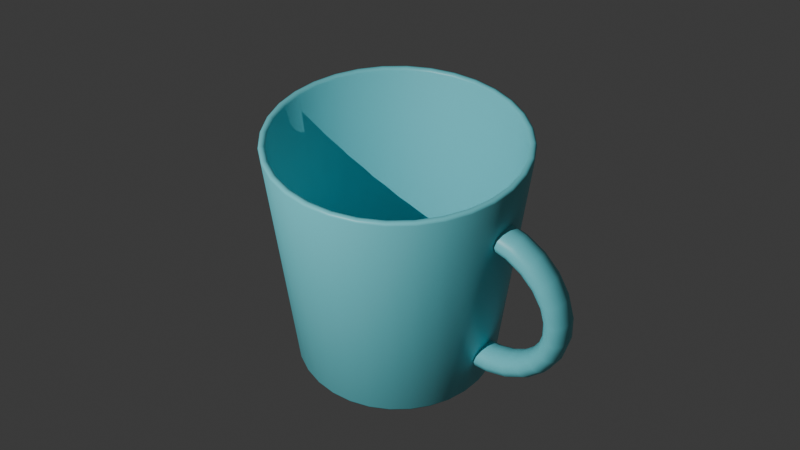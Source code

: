 # Source: Mugcup.blend  (saved by Blender 4.5.88; exported with 4.5.12 LTS)
import bpy
from mathutils import Matrix  # noqa: F401  (used for matrix-valued properties, if any)

bpy.ops.wm.read_factory_settings(use_empty=True)
scene = bpy.context.scene
scene.name = 'Scene'

# ---- collections
col_collection = bpy.data.collections.new('Collection'); scene.collection.children.link(col_collection)

# ---- materials (node trees are filled in below, after node groups)
mat_mugcup = bpy.data.materials.new('Mugcup')
mat_mugcup.alpha_threshold = 0.0
mat_mugcup.roughness = 0.5
mat_mugcup.line_color = (0.0, 0.0, 0.0, 1.0)

# ---- material node trees
mat_mugcup.use_nodes = True; mat_mugcup.node_tree.nodes.clear()
_N = mat_mugcup.node_tree.nodes; _L = mat_mugcup.node_tree.links
n0 = _N.new('ShaderNodeOutputMaterial'); n0.name = 'Material Output'; n0.location = (200, 100)
n1 = _N.new('ShaderNodeBsdfPrincipled'); n1.name = 'Principled BSDF'; n1.location = (-200, 100)
n1.inputs[0].default_value = (0.1746, 0.7231, 0.7991, 1.0)
n1.inputs[2].default_value = 0.4
n1.inputs[3].default_value = 1.45
_L.new(n1.outputs[0], n0.inputs[0])
n0.is_active_output = True

# ---- world
world_world = bpy.data.worlds.new('World'); scene.world = world_world
world_world.use_nodes = True; world_world.node_tree.nodes.clear()
_N = world_world.node_tree.nodes; _L = world_world.node_tree.links
n0 = _N.new('ShaderNodeOutputWorld'); n0.name = 'World Output'; n0.location = (200, 100)
n1 = _N.new('ShaderNodeBackground'); n1.name = 'Background'; n1.location = (-200, 100)
n1.inputs[0].default_value = (0.05088, 0.05088, 0.05088, 1.0)
_L.new(n1.outputs[0], n0.inputs[0])
n0.is_active_output = True
world_world.color = (0.05088, 0.05088, 0.05088)
world_world.sun_shadow_jitter_overblur = 0.0

# ---- cameras
cam_x = bpy.data.cameras.new('カメラ')

# ---- lights
light_x = bpy.data.lights.new('スポット', 'SPOT')

# ---- meshes
me_x = bpy.data.meshes.new('円柱')
me_x.from_pydata([(0.07766, -7.103e-10, 0.04444), (0.07699, -0.003243, 0.0445), (0.07516, -0.005594, 0.04467), (0.07269, -0.006421, 0.0449), (0.07025, -0.005527, 0.04513), (0.06848, -0.003176, 0.0453), (0.06783, -8.189e-10, 0.04536), (0.06848, 0.003176, 0.0453), (0.07025, 0.005527, 0.04513), (0.07269, 0.006421, 0.0449), (0.07516, 0.005594, 0.04467), (0.07699, 0.003243, 0.0445), (0.07732, -1.302e-09, 0.05373), (0.07665, -0.003243, 0.05361), (0.07484, -0.005594, 0.05331), (0.07239, -0.006421, 0.05289), (0.06997, -0.005527, 0.05248), (0.06822, -0.003176, 0.05219), (0.06759, -1.408e-09, 0.05208), (0.06822, 0.003176, 0.05219), (0.06997, 0.005527, 0.05248), (0.07239, 0.006421, 0.05289), (0.07484, 0.005594, 0.05331), (0.07665, 0.003243, 0.05361), (0.07458, -2.49e-09, 0.06261), (0.07397, -0.003243, 0.06233), (0.0723, -0.005594, 0.06157), (0.07004, -0.006421, 0.06053), (0.06781, -0.005527, 0.05951), (0.0662, -0.003176, 0.05877), (0.06561, -1.514e-09, 0.0585), (0.0662, 0.003176, 0.05877), (0.06781, 0.005527, 0.05951), (0.07004, 0.006421, 0.06053), (0.0723, 0.005594, 0.06157), (0.07397, 0.003243, 0.06233), (0.06964, -2.505e-09, 0.07049), (0.06912, -0.003243, 0.07006), (0.0677, -0.005594, 0.06889), (0.06579, -0.006421, 0.0673), (0.0639, -0.005527, 0.06574), (0.06253, -0.003176, 0.06461), (0.06203, -2.681e-09, 0.0642), (0.06253, 0.003176, 0.06461), (0.0639, 0.005527, 0.06574), (0.06579, 0.006421, 0.0673), (0.0677, 0.005594, 0.06889), (0.06912, 0.003243, 0.07006), (0.06282, -4.749e-09, 0.07682), (0.06243, -0.003243, 0.07627), (0.06137, -0.005594, 0.07477), (0.05993, -0.006421, 0.07274), (0.05851, -0.005527, 0.07074), (0.05748, -0.003176, 0.0693), (0.05711, -2.8e-09, 0.06877), (0.05748, 0.003176, 0.0693), (0.05851, 0.005527, 0.07074), (0.05993, 0.006421, 0.07274), (0.06137, 0.005594, 0.07477), (0.06243, 0.003243, 0.07627), (0.0546, -5.067e-09, 0.08116), (0.05437, -0.003243, 0.08053), (0.05373, -0.005594, 0.07881), (0.05286, -0.006421, 0.07648), (0.05201, -0.005527, 0.07418), (0.05139, -0.003176, 0.07252), (0.05117, -2.917e-09, 0.07191), (0.05139, 0.003176, 0.07252), (0.05201, 0.005527, 0.07418), (0.05286, 0.006421, 0.07648), (0.05373, 0.005594, 0.07881), (0.05437, 0.003243, 0.08053), (0.04519, -5.403e-09, 0.08329), (0.04517, -0.003254, 0.08261), (0.04512, -0.005601, 0.08076), (0.04506, -0.006421, 0.07827), (0.04501, -0.005533, 0.0758), (0.04498, -0.003188, 0.07401), (0.04497, -3.019e-09, 0.07335), (0.04498, 0.003188, 0.07401), (0.04501, 0.005533, 0.0758), (0.04506, 0.006421, 0.07827), (0.04512, 0.005601, 0.08076), (0.04517, 0.003254, 0.08261), (0.0385, -6.988e-10, 0.01232), (0.03861, -0.003254, 0.013), (0.03891, -0.005601, 0.01483), (0.03932, -0.006421, 0.01729), (0.03973, -0.005533, 0.01972), (0.04003, -0.003188, 0.02148), (0.04014, -6.794e-10, 0.02213), (0.04003, 0.003188, 0.02148), (0.03973, 0.005533, 0.01972), (0.03932, 0.006421, 0.01729), (0.03891, 0.005601, 0.01483), (0.03861, 0.003254, 0.013), (0.04815, -5.408e-10, 0.01266), (0.04804, -0.003243, 0.01332), (0.04773, -0.005594, 0.01513), (0.04732, -0.006421, 0.01758), (0.04691, -0.005527, 0.02), (0.04661, -0.003176, 0.02175), (0.0465, -5.753e-10, 0.02239), (0.04661, 0.003176, 0.02175), (0.04691, 0.005527, 0.02), (0.04732, 0.006421, 0.01758), (0.04773, 0.005594, 0.01513), (0.04804, 0.003243, 0.01332), (0.05704, -3.972e-10, 0.01539), (0.05676, -0.003243, 0.01601), (0.05599, -0.005594, 0.01768), (0.05496, -0.006421, 0.01993), (0.05393, -0.005527, 0.02217), (0.05319, -0.003176, 0.02378), (0.05293, -4.888e-10, 0.02437), (0.05319, 0.003176, 0.02378), (0.05393, 0.005527, 0.02217), (0.05496, 0.006421, 0.01993), (0.05599, 0.005594, 0.01768), (0.05676, 0.003243, 0.01601), (0.06491, -2.719e-10, 0.02034), (0.06448, -0.003243, 0.02086), (0.06331, -0.005594, 0.02227), (0.06173, -0.006421, 0.02419), (0.06016, -0.005527, 0.02608), (0.05903, -0.003176, 0.02744), (0.05862, -4.155e-10, 0.02794), (0.05903, 0.003176, 0.02744), (0.06016, 0.005527, 0.02608), (0.06173, 0.006421, 0.02419), (0.06331, 0.005594, 0.02227), (0.06448, 0.003243, 0.02086), (0.07124, -1.734e-10, 0.02715), (0.07069, -0.003243, 0.02754), (0.06919, -0.005594, 0.02861), (0.06717, -0.006421, 0.03004), (0.06517, -0.005527, 0.03146), (0.06372, -0.003176, 0.03249), (0.06319, -3.788e-10, 0.03287), (0.06372, 0.003176, 0.03249), (0.06517, 0.005527, 0.03146), (0.06717, 0.006421, 0.03004), (0.06919, 0.005594, 0.02861), (0.07069, 0.003243, 0.02754), (0.07559, -1.265e-10, 0.03537), (0.07495, -0.003243, 0.03561), (0.07323, -0.005594, 0.03625), (0.07091, -0.006421, 0.03711), (0.06861, -0.005527, 0.03796), (0.06694, -0.003176, 0.03858), (0.06634, -2.8e-10, 0.03881), (0.06694, 0.003176, 0.03858), (0.06861, 0.005527, 0.03796), (0.07091, 0.006421, 0.03711), (0.07323, 0.005594, 0.03625), (0.07495, 0.003243, 0.03561), (-3.725e-10, 0.03989, 0.0006174), (-3.886e-10, 0.04099, 0.001613), (-3.856e-10, 0.04063, 0.0009091), (5.179e-10, 0.04834, 0.1005), (7.758e-10, 0.04724, 0.09948), (7.232e-10, 0.0476, 0.1002), (0.007783, 0.03913, 0.0006174), (0.007997, 0.0402, 0.001613), (0.007927, 0.03985, 0.0009091), (0.009216, 0.04633, 0.09948), (0.00943, 0.04741, 0.1005), (0.009286, 0.04668, 0.1002), (0.01527, 0.03686, 0.0006174), (0.01569, 0.03787, 0.001613), (0.01555, 0.03754, 0.0009091), (0.01808, 0.04365, 0.09948), (0.0185, 0.04466, 0.1005), (0.01822, 0.04398, 0.1002), (0.02216, 0.03317, 0.0006174), (0.02277, 0.03408, 0.001613), (0.02257, 0.03378, 0.0009091), (0.02625, 0.03928, 0.09948), (0.02685, 0.04019, 0.1005), (0.02644, 0.03958, 0.1002), (0.02821, 0.02821, 0.0006174), (0.02898, 0.02898, 0.001613), (0.02873, 0.02873, 0.0009091), (0.03341, 0.03341, 0.09948), (0.03418, 0.03418, 0.1005), (0.03366, 0.03366, 0.1002), (0.03317, 0.02216, 0.0006174), (0.03408, 0.02277, 0.001613), (0.03378, 0.02257, 0.0009091), (0.03928, 0.02625, 0.09948), (0.04019, 0.02685, 0.1005), (0.03958, 0.02644, 0.1002), (0.03686, 0.01527, 0.0006174), (0.03787, 0.01569, 0.001613), (0.03754, 0.01555, 0.0009091), (0.04365, 0.01808, 0.09948), (0.04466, 0.0185, 0.1005), (0.04398, 0.01822, 0.1002), (0.03913, 0.007783, 0.0006174), (0.0402, 0.007997, 0.001613), (0.03985, 0.007927, 0.0009091), (0.04633, 0.009216, 0.09948), (0.04741, 0.00943, 0.1005), (0.04668, 0.009286, 0.1002), (0.03989, 4.657e-11, 0.0006174), (0.04099, 4.996e-11, 0.001613), (0.04063, 4.875e-11, 0.0009091), (0.04724, -2.235e-10, 0.09948), (0.04834, -1.4e-10, 0.1005), (0.0476, -1.986e-10, 0.1002), (0.03913, -0.007783, 0.0006174), (0.0402, -0.007997, 0.001613), (0.03985, -0.007927, 0.0009091), (0.04633, -0.009216, 0.09948), (0.04741, -0.00943, 0.1005), (0.04668, -0.009286, 0.1002), (0.03686, -0.01527, 0.0006174), (0.03787, -0.01569, 0.001613), (0.03754, -0.01555, 0.0009091), (0.04365, -0.01808, 0.09948), (0.04466, -0.0185, 0.1005), (0.04398, -0.01822, 0.1002), (0.03317, -0.02216, 0.0006174), (0.03408, -0.02277, 0.001613), (0.03378, -0.02257, 0.0009091), (0.03928, -0.02625, 0.09948), (0.04019, -0.02685, 0.1005), (0.03958, -0.02644, 0.1002), (0.02821, -0.02821, 0.0006174), (0.02898, -0.02898, 0.001613), (0.02873, -0.02873, 0.0009091), (0.03341, -0.03341, 0.09948), (0.03418, -0.03418, 0.1005), (0.03366, -0.03366, 0.1002), (0.02216, -0.03317, 0.0006174), (0.02277, -0.03408, 0.001613), (0.02257, -0.03378, 0.0009091), (0.02625, -0.03928, 0.09948), (0.02685, -0.04019, 0.1005), (0.02644, -0.03958, 0.1002), (0.01527, -0.03686, 0.0006174), (0.01569, -0.03787, 0.001613), (0.01555, -0.03754, 0.0009091), (0.01808, -0.04365, 0.09948), (0.0185, -0.04466, 0.1005), (0.01822, -0.04398, 0.1002), (0.007783, -0.03913, 0.0006174), (0.007997, -0.0402, 0.001613), (0.007927, -0.03985, 0.0009091), (0.009216, -0.04633, 0.09948), (0.00943, -0.04741, 0.1005), (0.009286, -0.04668, 0.1002), (-3.725e-10, -0.03989, 0.0006174), (-3.886e-10, -0.04099, 0.001613), (-3.856e-10, -0.04063, 0.0009091), (7.758e-10, -0.04724, 0.09948), (5.179e-10, -0.04834, 0.1005), (7.225e-10, -0.0476, 0.1002), (-0.007783, -0.03913, 0.0006174), (-0.007997, -0.0402, 0.001613), (-0.007927, -0.03985, 0.0009091), (-0.009216, -0.04633, 0.09948), (-0.00943, -0.04741, 0.1005), (-0.009286, -0.04668, 0.1002), (-0.01527, -0.03686, 0.0006174), (-0.01569, -0.03787, 0.001613), (-0.01555, -0.03754, 0.0009091), (-0.01808, -0.04365, 0.09948), (-0.0185, -0.04466, 0.1005), (-0.01822, -0.04398, 0.1002), (-0.02216, -0.03317, 0.0006174), (-0.02277, -0.03408, 0.001613), (-0.02257, -0.03378, 0.0009091), (-0.02625, -0.03928, 0.09948), (-0.02685, -0.04019, 0.1005), (-0.02644, -0.03958, 0.1002), (-0.02821, -0.02821, 0.0006174), (-0.02898, -0.02898, 0.001613), (-0.02873, -0.02873, 0.0009091), (-0.03341, -0.03341, 0.09948), (-0.03418, -0.03418, 0.1005), (-0.03366, -0.03366, 0.1002), (-0.03317, -0.02216, 0.0006174), (-0.03408, -0.02277, 0.001613), (-0.03378, -0.02257, 0.0009091), (-0.03928, -0.02625, 0.09948), (-0.04019, -0.02685, 0.1005), (-0.03958, -0.02644, 0.1002), (-0.03686, -0.01527, 0.0006174), (-0.03787, -0.01569, 0.001613), (-0.03754, -0.01555, 0.0009091), (-0.04365, -0.01808, 0.09948), (-0.04466, -0.0185, 0.1005), (-0.04398, -0.01822, 0.1002), (-0.03913, -0.007783, 0.0006174), (-0.0402, -0.007997, 0.001613), (-0.03985, -0.007927, 0.0009091), (-0.04633, -0.009216, 0.09948), (-0.04741, -0.00943, 0.1005), (-0.04668, -0.009286, 0.1002), (-0.03989, 4.657e-11, 0.0006174), (-0.04099, 4.996e-11, 0.001613), (-0.04063, 4.875e-11, 0.0009091), (-0.04724, -2.235e-10, 0.09948), (-0.04834, -1.4e-10, 0.1005), (-0.0476, -1.986e-10, 0.1002), (-0.03913, 0.007783, 0.0006174), (-0.0402, 0.007997, 0.001613), (-0.03985, 0.007927, 0.0009091), (-0.04633, 0.009216, 0.09948), (-0.04741, 0.00943, 0.1005), (-0.04668, 0.009286, 0.1002), (-0.03686, 0.01527, 0.0006174), (-0.03787, 0.01569, 0.001613), (-0.03754, 0.01555, 0.0009091), (-0.04365, 0.01808, 0.09948), (-0.04466, 0.0185, 0.1005), (-0.04398, 0.01822, 0.1002), (-0.03317, 0.02216, 0.0006174), (-0.03408, 0.02277, 0.001613), (-0.03378, 0.02257, 0.0009091), (-0.03928, 0.02625, 0.09948), (-0.04019, 0.02685, 0.1005), (-0.03958, 0.02644, 0.1002), (-0.02821, 0.02821, 0.0006174), (-0.02898, 0.02898, 0.001613), (-0.02873, 0.02873, 0.0009091), (-0.03341, 0.03341, 0.09948), (-0.03418, 0.03418, 0.1005), (-0.03366, 0.03366, 0.1002), (-0.02216, 0.03317, 0.0006174), (-0.02277, 0.03408, 0.001613), (-0.02257, 0.03378, 0.0009091), (-0.02625, 0.03928, 0.09948), (-0.02685, 0.04019, 0.1005), (-0.02644, 0.03958, 0.1002), (-0.01527, 0.03686, 0.0006174), (-0.01569, 0.03787, 0.001613), (-0.01555, 0.03754, 0.0009091), (-0.01808, 0.04365, 0.09948), (-0.0185, 0.04466, 0.1005), (-0.01822, 0.04398, 0.1002), (-0.007783, 0.03913, 0.0006174), (-0.007997, 0.0402, 0.001613), (-0.007927, 0.03985, 0.0009091), (-0.009216, 0.04633, 0.09948), (-0.00943, 0.04741, 0.1005), (-0.009286, 0.04668, 0.1002), (0.009558, 0.04805, 0.1005), (0.009737, 0.04895, 0.09948), (0.009692, 0.04872, 0.1002), (-3.914e-12, 0.04991, 0.09948), (3.126e-10, 0.049, 0.1005), (9.022e-11, 0.04968, 0.1002), (0.01875, 0.04527, 0.1005), (0.0191, 0.04611, 0.09948), (0.01901, 0.0459, 0.1002), (0.02722, 0.04074, 0.1005), (0.02773, 0.0415, 0.09948), (0.0276, 0.04131, 0.1002), (0.03464, 0.03464, 0.1005), (0.03529, 0.03529, 0.09948), (0.03513, 0.03513, 0.1002), (0.04074, 0.02722, 0.1005), (0.0415, 0.02773, 0.09948), (0.04131, 0.0276, 0.1002), (0.04527, 0.01875, 0.1005), (0.04611, 0.0191, 0.09948), (0.0459, 0.01901, 0.1002), (0.04805, 0.009558, 0.1005), (0.04895, 0.009737, 0.09948), (0.04872, 0.009692, 0.1002), (0.049, -8.448e-11, 0.1005), (0.04991, 5.032e-13, 0.09948), (0.04968, -2.474e-11, 0.1002), (0.04805, -0.009558, 0.1005), (0.04895, -0.009737, 0.09948), (0.04872, -0.009692, 0.1002), (0.04527, -0.01875, 0.1005), (0.04611, -0.0191, 0.09948), (0.0459, -0.01901, 0.1002), (0.04074, -0.02722, 0.1005), (0.0415, -0.02773, 0.09948), (0.04131, -0.0276, 0.1002), (0.03464, -0.03464, 0.1005), (0.03529, -0.03529, 0.09948), (0.03513, -0.03513, 0.1002), (0.02722, -0.04074, 0.1005), (0.02773, -0.0415, 0.09948), (0.0276, -0.04131, 0.1002), (0.01875, -0.04527, 0.1005), (0.0191, -0.04611, 0.09948), (0.01901, -0.0459, 0.1002), (0.009558, -0.04805, 0.1005), (0.009737, -0.04895, 0.09948), (0.009692, -0.04872, 0.1002), (3.126e-10, -0.049, 0.1005), (-3.914e-12, -0.04991, 0.09948), (9.022e-11, -0.04968, 0.1002), (-0.009558, -0.04805, 0.1005), (-0.009737, -0.04895, 0.09948), (-0.009692, -0.04872, 0.1002), (-0.01875, -0.04527, 0.1005), (-0.0191, -0.04611, 0.09948), (-0.01901, -0.0459, 0.1002), (-0.02722, -0.04074, 0.1005), (-0.02773, -0.0415, 0.09948), (-0.0276, -0.04131, 0.1002), (-0.03464, -0.03464, 0.1005), (-0.03529, -0.03529, 0.09948), (-0.03513, -0.03513, 0.1002), (-0.04074, -0.02722, 0.1005), (-0.0415, -0.02773, 0.09948), (-0.04131, -0.0276, 0.1002), (-0.04527, -0.01875, 0.1005), (-0.04611, -0.0191, 0.09948), (-0.0459, -0.01901, 0.1002), (-0.04805, -0.009558, 0.1005), (-0.04895, -0.009737, 0.09948), (-0.04872, -0.009692, 0.1002), (-0.049, -8.448e-11, 0.1005), (-0.04991, 5.032e-13, 0.09948), (-0.04968, -2.474e-11, 0.1002), (-0.04805, 0.009558, 0.1005), (-0.04895, 0.009737, 0.09948), (-0.04872, 0.009692, 0.1002), (-0.04527, 0.01875, 0.1005), (-0.04611, 0.0191, 0.09948), (-0.0459, 0.01901, 0.1002), (-0.04074, 0.02722, 0.1005), (-0.0415, 0.02773, 0.09948), (-0.04131, 0.0276, 0.1002), (-0.03464, 0.03464, 0.1005), (-0.03529, 0.03529, 0.09948), (-0.03513, 0.03513, 0.1002), (-0.02722, 0.04074, 0.1005), (-0.02773, 0.0415, 0.09948), (-0.0276, 0.04131, 0.1002), (-0.01875, 0.04527, 0.1005), (-0.0191, 0.04611, 0.09948), (-0.01901, 0.0459, 0.1002), (-0.009558, 0.04805, 0.1005), (-0.009737, 0.04895, 0.09948), (-0.009692, 0.04872, 0.1002), (0.007357, 0.03699, 0.003399), (0.00757, 0.03806, 0.004395), (0.007501, 0.03771, 0.00369), (-4.447e-09, 0.0388, 0.004395), (-4.505e-09, 0.03771, 0.003399), (-4.486e-09, 0.03845, 0.00369), (0.01443, 0.03484, 0.003399), (0.01485, 0.03585, 0.004395), (0.01471, 0.03552, 0.00369), (0.02095, 0.03136, 0.003399), (0.02156, 0.03226, 0.004395), (0.02136, 0.03197, 0.00369), (0.02667, 0.02667, 0.003399), (0.02744, 0.02744, 0.004395), (0.02719, 0.02719, 0.00369), (0.03136, 0.02095, 0.003399), (0.03226, 0.02156, 0.004395), (0.03197, 0.02136, 0.00369), (0.03484, 0.01443, 0.003399), (0.03585, 0.01485, 0.004395), (0.03552, 0.01471, 0.00369), (0.03699, 0.007357, 0.003399), (0.03806, 0.00757, 0.004395), (0.03771, 0.007501, 0.00369), (0.03771, -1.281e-10, 0.003399), (0.0388, -1.341e-10, 0.004395), (0.03845, -1.324e-10, 0.00369), (0.03699, -0.007357, 0.003399), (0.03806, -0.00757, 0.004395), (0.03771, -0.007501, 0.00369), (0.03484, -0.01443, 0.003399), (0.03585, -0.01485, 0.004395), (0.03552, -0.01471, 0.00369), (0.03136, -0.02095, 0.003399), (0.03226, -0.02156, 0.004395), (0.03197, -0.02136, 0.00369), (0.02667, -0.02667, 0.003399), (0.02744, -0.02744, 0.004395), (0.02719, -0.02719, 0.00369), (0.02095, -0.03136, 0.003399), (0.02156, -0.03226, 0.004395), (0.02136, -0.03197, 0.00369), (0.01443, -0.03484, 0.003399), (0.01485, -0.03585, 0.004395), (0.01471, -0.03552, 0.00369), (0.007357, -0.03699, 0.003399), (0.00757, -0.03806, 0.004395), (0.007501, -0.03771, 0.00369), (-4.505e-09, -0.03771, 0.003399), (-4.447e-09, -0.0388, 0.004395), (-4.486e-09, -0.03845, 0.00369), (-0.007357, -0.03699, 0.003399), (-0.00757, -0.03806, 0.004395), (-0.007501, -0.03771, 0.00369), (-0.01443, -0.03484, 0.003399), (-0.01485, -0.03585, 0.004395), (-0.01471, -0.03552, 0.00369), (-0.02095, -0.03136, 0.003399), (-0.02156, -0.03226, 0.004395), (-0.02136, -0.03197, 0.00369), (-0.02667, -0.02667, 0.003399), (-0.02744, -0.02744, 0.004395), (-0.02719, -0.02719, 0.00369), (-0.03136, -0.02095, 0.003399), (-0.03226, -0.02156, 0.004395), (-0.03197, -0.02136, 0.00369), (-0.03484, -0.01443, 0.003399), (-0.03585, -0.01485, 0.004395), (-0.03552, -0.01471, 0.00369), (-0.03699, -0.007357, 0.003399), (-0.03806, -0.00757, 0.004395), (-0.03771, -0.007501, 0.00369), (-0.03771, -1.281e-10, 0.003399), (-0.0388, -1.341e-10, 0.004395), (-0.03845, -1.324e-10, 0.00369), (-0.03699, 0.007357, 0.003399), (-0.03806, 0.00757, 0.004395), (-0.03771, 0.007501, 0.00369), (-0.03484, 0.01443, 0.003399), (-0.03585, 0.01485, 0.004395), (-0.03552, 0.01471, 0.00369), (-0.03136, 0.02095, 0.003399), (-0.03226, 0.02156, 0.004395), (-0.03197, 0.02136, 0.00369), (-0.02667, 0.02667, 0.003399), (-0.02744, 0.02744, 0.004395), (-0.02719, 0.02719, 0.00369), (-0.02095, 0.03136, 0.003399), (-0.02156, 0.03226, 0.004395), (-0.02136, 0.03197, 0.00369), (-0.01443, 0.03484, 0.003399), (-0.01485, 0.03585, 0.004395), (-0.01471, 0.03552, 0.00369), (-0.007357, 0.03699, 0.003399), (-0.00757, 0.03806, 0.004395), (-0.007501, 0.03771, 0.00369)], [], [(0, 12, 13, 1), (1, 13, 14, 2), (2, 14, 15, 3), (3, 15, 16, 4), (4, 16, 17, 5), (5, 17, 18, 6), (6, 18, 19, 7), (7, 19, 20, 8), (8, 20, 21, 9), (9, 21, 22, 10), (10, 22, 23, 11), (11, 23, 12, 0), (12, 24, 25, 13), (13, 25, 26, 14), (14, 26, 27, 15), (15, 27, 28, 16), (16, 28, 29, 17), (17, 29, 30, 18), (18, 30, 31, 19), (19, 31, 32, 20), (20, 32, 33, 21), (21, 33, 34, 22), (22, 34, 35, 23), (23, 35, 24, 12), (24, 36, 37, 25), (25, 37, 38, 26), (26, 38, 39, 27), (27, 39, 40, 28), (28, 40, 41, 29), (29, 41, 42, 30), (30, 42, 43, 31), (31, 43, 44, 32), (32, 44, 45, 33), (33, 45, 46, 34), (34, 46, 47, 35), (35, 47, 36, 24), (36, 48, 49, 37), (37, 49, 50, 38), (38, 50, 51, 39), (39, 51, 52, 40), (40, 52, 53, 41), (41, 53, 54, 42), (42, 54, 55, 43), (43, 55, 56, 44), (44, 56, 57, 45), (45, 57, 58, 46), (46, 58, 59, 47), (47, 59, 48, 36), (48, 60, 61, 49), (49, 61, 62, 50), (50, 62, 63, 51), (51, 63, 64, 52), (52, 64, 65, 53), (53, 65, 66, 54), (54, 66, 67, 55), (55, 67, 68, 56), (56, 68, 69, 57), (57, 69, 70, 58), (58, 70, 71, 59), (59, 71, 60, 48), (60, 72, 73, 61), (61, 73, 74, 62), (62, 74, 75, 63), (63, 75, 76, 64), (64, 76, 77, 65), (65, 77, 78, 66), (66, 78, 79, 67), (67, 79, 80, 68), (68, 80, 81, 69), (69, 81, 82, 70), (70, 82, 83, 71), (71, 83, 72, 60), (84, 96, 97, 85), (85, 97, 98, 86), (86, 98, 99, 87), (87, 99, 100, 88), (88, 100, 101, 89), (89, 101, 102, 90), (90, 102, 103, 91), (91, 103, 104, 92), (92, 104, 105, 93), (93, 105, 106, 94), (94, 106, 107, 95), (95, 107, 96, 84), (96, 108, 109, 97), (97, 109, 110, 98), (98, 110, 111, 99), (99, 111, 112, 100), (100, 112, 113, 101), (101, 113, 114, 102), (102, 114, 115, 103), (103, 115, 116, 104), (104, 116, 117, 105), (105, 117, 118, 106), (106, 118, 119, 107), (107, 119, 108, 96), (108, 120, 121, 109), (109, 121, 122, 110), (110, 122, 123, 111), (111, 123, 124, 112), (112, 124, 125, 113), (113, 125, 126, 114), (114, 126, 127, 115), (115, 127, 128, 116), (116, 128, 129, 117), (117, 129, 130, 118), (118, 130, 131, 119), (119, 131, 120, 108), (120, 132, 133, 121), (121, 133, 134, 122), (122, 134, 135, 123), (123, 135, 136, 124), (124, 136, 137, 125), (125, 137, 138, 126), (126, 138, 139, 127), (127, 139, 140, 128), (128, 140, 141, 129), (129, 141, 142, 130), (130, 142, 143, 131), (131, 143, 132, 120), (132, 144, 145, 133), (133, 145, 146, 134), (134, 146, 147, 135), (135, 147, 148, 136), (136, 148, 149, 137), (137, 149, 150, 138), (138, 150, 151, 139), (139, 151, 152, 140), (140, 152, 153, 141), (141, 153, 154, 142), (142, 154, 155, 143), (143, 155, 144, 132), (144, 0, 1, 145), (145, 1, 2, 146), (146, 2, 3, 147), (147, 3, 4, 148), (148, 4, 5, 149), (149, 5, 6, 150), (150, 6, 7, 151), (151, 7, 8, 152), (152, 8, 9, 153), (153, 9, 10, 154), (154, 10, 11, 155), (155, 11, 0, 144), (157, 163, 164, 158), (158, 164, 162, 156), (349, 351, 353, 350), (350, 353, 352, 348), (163, 169, 170, 164), (164, 170, 168, 162), (355, 349, 350, 356), (356, 350, 348, 354), (169, 175, 176, 170), (170, 176, 174, 168), (358, 355, 356, 359), (359, 356, 354, 357), (175, 181, 182, 176), (176, 182, 180, 174), (361, 358, 359, 362), (362, 359, 357, 360), (181, 187, 188, 182), (182, 188, 186, 180), (364, 361, 362, 365), (365, 362, 360, 363), (187, 193, 194, 188), (188, 194, 192, 186), (367, 364, 365, 368), (368, 365, 363, 366), (193, 199, 200, 194), (194, 200, 198, 192), (370, 367, 368, 371), (371, 368, 366, 369), (199, 205, 206, 200), (200, 206, 204, 198), (373, 370, 371, 374), (374, 371, 369, 372), (205, 211, 212, 206), (206, 212, 210, 204), (376, 373, 374, 377), (377, 374, 372, 375), (211, 217, 218, 212), (212, 218, 216, 210), (379, 376, 377, 380), (380, 377, 375, 378), (217, 223, 224, 218), (218, 224, 222, 216), (382, 379, 380, 383), (383, 380, 378, 381), (223, 229, 230, 224), (224, 230, 228, 222), (385, 382, 383, 386), (386, 383, 381, 384), (229, 235, 236, 230), (230, 236, 234, 228), (388, 385, 386, 389), (389, 386, 384, 387), (235, 241, 242, 236), (236, 242, 240, 234), (391, 388, 389, 392), (392, 389, 387, 390), (241, 247, 248, 242), (242, 248, 246, 240), (394, 391, 392, 395), (395, 392, 390, 393), (247, 253, 254, 248), (248, 254, 252, 246), (397, 394, 395, 398), (398, 395, 393, 396), (253, 259, 260, 254), (254, 260, 258, 252), (400, 397, 398, 401), (401, 398, 396, 399), (259, 265, 266, 260), (260, 266, 264, 258), (403, 400, 401, 404), (404, 401, 399, 402), (265, 271, 272, 266), (266, 272, 270, 264), (406, 403, 404, 407), (407, 404, 402, 405), (271, 277, 278, 272), (272, 278, 276, 270), (409, 406, 407, 410), (410, 407, 405, 408), (277, 283, 284, 278), (278, 284, 282, 276), (412, 409, 410, 413), (413, 410, 408, 411), (283, 289, 290, 284), (284, 290, 288, 282), (415, 412, 413, 416), (416, 413, 411, 414), (289, 295, 296, 290), (290, 296, 294, 288), (418, 415, 416, 419), (419, 416, 414, 417), (295, 301, 302, 296), (296, 302, 300, 294), (421, 418, 419, 422), (422, 419, 417, 420), (301, 307, 308, 302), (302, 308, 306, 300), (424, 421, 422, 425), (425, 422, 420, 423), (307, 313, 314, 308), (308, 314, 312, 306), (427, 424, 425, 428), (428, 425, 423, 426), (313, 319, 320, 314), (314, 320, 318, 312), (430, 427, 428, 431), (431, 428, 426, 429), (319, 325, 326, 320), (320, 326, 324, 318), (433, 430, 431, 434), (434, 431, 429, 432), (325, 331, 332, 326), (326, 332, 330, 324), (436, 433, 434, 437), (437, 434, 432, 435), (331, 337, 338, 332), (332, 338, 336, 330), (439, 436, 437, 440), (440, 437, 435, 438), (337, 343, 344, 338), (338, 344, 342, 336), (442, 439, 440, 443), (443, 440, 438, 441), (343, 157, 158, 344), (344, 158, 156, 342), (351, 442, 443, 353), (353, 443, 441, 352), (166, 159, 161, 167), (167, 161, 160, 165), (172, 166, 167, 173), (173, 167, 165, 171), (178, 172, 173, 179), (179, 173, 171, 177), (184, 178, 179, 185), (185, 179, 177, 183), (190, 184, 185, 191), (191, 185, 183, 189), (196, 190, 191, 197), (197, 191, 189, 195), (202, 196, 197, 203), (203, 197, 195, 201), (208, 202, 203, 209), (209, 203, 201, 207), (214, 208, 209, 215), (215, 209, 207, 213), (220, 214, 215, 221), (221, 215, 213, 219), (226, 220, 221, 227), (227, 221, 219, 225), (232, 226, 227, 233), (233, 227, 225, 231), (238, 232, 233, 239), (239, 233, 231, 237), (244, 238, 239, 245), (245, 239, 237, 243), (250, 244, 245, 251), (251, 245, 243, 249), (256, 250, 251, 257), (257, 251, 249, 255), (262, 256, 257, 263), (263, 257, 255, 261), (268, 262, 263, 269), (269, 263, 261, 267), (274, 268, 269, 275), (275, 269, 267, 273), (280, 274, 275, 281), (281, 275, 273, 279), (286, 280, 281, 287), (287, 281, 279, 285), (292, 286, 287, 293), (293, 287, 285, 291), (298, 292, 293, 299), (299, 293, 291, 297), (304, 298, 299, 305), (305, 299, 297, 303), (310, 304, 305, 311), (311, 305, 303, 309), (316, 310, 311, 317), (317, 311, 309, 315), (322, 316, 317, 323), (323, 317, 315, 321), (328, 322, 323, 329), (329, 323, 321, 327), (334, 328, 329, 335), (335, 329, 327, 333), (340, 334, 335, 341), (341, 335, 333, 339), (346, 340, 341, 347), (347, 341, 339, 345), (159, 346, 347, 161), (161, 347, 345, 160), (445, 447, 449, 446), (446, 449, 448, 444), (451, 445, 446, 452), (452, 446, 444, 450), (454, 451, 452, 455), (455, 452, 450, 453), (457, 454, 455, 458), (458, 455, 453, 456), (460, 457, 458, 461), (461, 458, 456, 459), (463, 460, 461, 464), (464, 461, 459, 462), (466, 463, 464, 467), (467, 464, 462, 465), (469, 466, 467, 470), (470, 467, 465, 468), (472, 469, 470, 473), (473, 470, 468, 471), (475, 472, 473, 476), (476, 473, 471, 474), (478, 475, 476, 479), (479, 476, 474, 477), (481, 478, 479, 482), (482, 479, 477, 480), (484, 481, 482, 485), (485, 482, 480, 483), (487, 484, 485, 488), (488, 485, 483, 486), (490, 487, 488, 491), (491, 488, 486, 489), (493, 490, 491, 494), (494, 491, 489, 492), (496, 493, 494, 497), (497, 494, 492, 495), (499, 496, 497, 500), (500, 497, 495, 498), (502, 499, 500, 503), (503, 500, 498, 501), (505, 502, 503, 506), (506, 503, 501, 504), (508, 505, 506, 509), (509, 506, 504, 507), (511, 508, 509, 512), (512, 509, 507, 510), (514, 511, 512, 515), (515, 512, 510, 513), (517, 514, 515, 518), (518, 515, 513, 516), (520, 517, 518, 521), (521, 518, 516, 519), (523, 520, 521, 524), (524, 521, 519, 522), (526, 523, 524, 527), (527, 524, 522, 525), (529, 526, 527, 530), (530, 527, 525, 528), (532, 529, 530, 533), (533, 530, 528, 531), (535, 532, 533, 536), (536, 533, 531, 534), (538, 535, 536, 539), (539, 536, 534, 537), (447, 538, 539, 449), (449, 539, 537, 448), (156, 162, 168, 174, 180, 186, 192, 198, 204, 210, 216, 222, 228, 234, 240, 246, 252, 258, 264, 270, 276, 282, 288, 294, 300, 306, 312, 318, 324, 330, 336, 342), (157, 351, 349, 163), (343, 442, 351, 157), (165, 160, 447, 445), (159, 166, 348, 352), (160, 345, 538, 447), (346, 159, 352, 441), (163, 349, 355, 169), (166, 172, 354, 348), (171, 165, 445, 451), (169, 355, 358, 175), (172, 178, 357, 354), (177, 171, 451, 454), (175, 358, 361, 181), (178, 184, 360, 357), (183, 177, 454, 457), (181, 361, 364, 187), (184, 190, 363, 360), (189, 183, 457, 460), (187, 364, 367, 193), (190, 196, 366, 363), (195, 189, 460, 463), (193, 367, 370, 199), (196, 202, 369, 366), (201, 195, 463, 466), (199, 370, 373, 205), (202, 208, 372, 369), (207, 201, 466, 469), (205, 373, 376, 211), (208, 214, 375, 372), (213, 207, 469, 472), (211, 376, 379, 217), (214, 220, 378, 375), (219, 213, 472, 475), (217, 379, 382, 223), (220, 226, 381, 378), (225, 219, 475, 478), (223, 382, 385, 229), (226, 232, 384, 381), (231, 225, 478, 481), (229, 385, 388, 235), (232, 238, 387, 384), (237, 231, 481, 484), (235, 388, 391, 241), (238, 244, 390, 387), (243, 237, 484, 487), (241, 391, 394, 247), (244, 250, 393, 390), (249, 243, 487, 490), (247, 394, 397, 253), (250, 256, 396, 393), (255, 249, 490, 493), (253, 397, 400, 259), (256, 262, 399, 396), (261, 255, 493, 496), (259, 400, 403, 265), (262, 268, 402, 399), (267, 261, 496, 499), (265, 403, 406, 271), (268, 274, 405, 402), (273, 267, 499, 502), (271, 406, 409, 277), (274, 280, 408, 405), (279, 273, 502, 505), (277, 409, 412, 283), (280, 286, 411, 408), (285, 279, 505, 508), (283, 412, 415, 289), (286, 292, 414, 411), (291, 285, 508, 511), (289, 415, 418, 295), (292, 298, 417, 414), (297, 291, 511, 514), (295, 418, 421, 301), (298, 304, 420, 417), (303, 297, 514, 517), (301, 421, 424, 307), (304, 310, 423, 420), (309, 303, 517, 520), (307, 424, 427, 313), (310, 316, 426, 423), (315, 309, 520, 523), (313, 427, 430, 319), (316, 322, 429, 426), (321, 315, 523, 526), (319, 430, 433, 325), (322, 328, 432, 429), (327, 321, 526, 529), (325, 433, 436, 331), (328, 334, 435, 432), (333, 327, 529, 532), (331, 436, 439, 337), (334, 340, 438, 435), (339, 333, 532, 535), (337, 439, 442, 343), (340, 346, 441, 438), (345, 339, 535, 538), (444, 448, 537, 534, 531, 528, 525, 522, 519, 516, 513, 510, 507, 504, 501, 498, 495, 492, 489, 486, 483, 480, 477, 474, 471, 468, 465, 462, 459, 456, 453, 450)])
me_x.polygons.foreach_set('use_smooth', [True] * 498)
_uv = me_x.uv_layers.new(name='UVマップ')
_uv.uv.foreach_set('vector', [0.0, 0.0, 0.0, 0.0, 0.0, 0.0, 0.0, 0.0, 0.0, 0.0, 0.0, 0.0, 0.0, 0.0, 0.0, 0.0, 0.0, 0.0, 0.0, 0.0, 0.0, 0.0, 0.0, 0.0, 0.0, 0.0, 0.0, 0.0, 0.0, 0.0, 0.0, 0.0, 0.0, 0.0, 0.0, 0.0, 0.0, 0.0, 0.0, 0.0, 0.0, 0.0, 0.0, 0.0, 0.0, 0.0, 0.0, 0.0, 0.0, 0.0, 0.0, 0.0, 0.0, 0.0, 0.0, 0.0, 0.0, 0.0, 0.0, 0.0, 0.0, 0.0, 0.0, 0.0, 0.0, 0.0, 0.0, 0.0, 0.0, 0.0, 0.0, 0.0, 0.0, 0.0, 0.0, 0.0, 0.0, 0.0, 0.0, 0.0, 0.0, 0.0, 0.0, 0.0, 0.0, 0.0, 0.0, 0.0, 0.0, 0.0, 0.0, 0.0, 0.0, 0.0, 0.0, 0.0, 0.0, 0.0, 0.0, 0.0, 0.0, 0.0, 0.0, 0.0, 0.0, 0.0, 0.0, 0.0, 0.0, 0.0, 0.0, 0.0, 0.0, 0.0, 0.0, 0.0, 0.0, 0.0, 0.0, 0.0, 0.0, 0.0, 0.0, 0.0, 0.0, 0.0, 0.0, 0.0, 0.0, 0.0, 0.0, 0.0, 0.0, 0.0, 0.0, 0.0, 0.0, 0.0, 0.0, 0.0, 0.0, 0.0, 0.0, 0.0, 0.0, 0.0, 0.0, 0.0, 0.0, 0.0, 0.0, 0.0, 0.0, 0.0, 0.0, 0.0, 0.0, 0.0, 0.0, 0.0, 0.0, 0.0, 0.0, 0.0, 0.0, 0.0, 0.0, 0.0, 0.0, 0.0, 0.0, 0.0, 0.0, 0.0, 0.0, 0.0, 0.0, 0.0, 0.0, 0.0, 0.0, 0.0, 0.0, 0.0, 0.0, 0.0, 0.0, 0.0, 0.0, 0.0, 0.0, 0.0, 0.0, 0.0, 0.0, 0.0, 0.0, 0.0, 0.0, 0.0, 0.0, 0.0, 0.0, 0.0, 0.0, 0.0, 0.0, 0.0, 0.0, 0.0, 0.0, 0.0, 0.0, 0.0, 0.0, 0.0, 0.0, 0.0, 0.0, 0.0, 0.0, 0.0, 0.0, 0.0, 0.0, 0.0, 0.0, 0.0, 0.0, 0.0, 0.0, 0.0, 0.0, 0.0, 0.0, 0.0, 0.0, 0.0, 0.0, 0.0, 0.0, 0.0, 0.0, 0.0, 0.0, 0.0, 0.0, 0.0, 0.0, 0.0, 0.0, 0.0, 0.0, 0.0, 0.0, 0.0, 0.0, 0.0, 0.0, 0.0, 0.0, 0.0, 0.0, 0.0, 0.0, 0.0, 0.0, 0.0, 0.0, 0.0, 0.0, 0.0, 0.0, 0.0, 0.0, 0.0, 0.0, 0.0, 0.0, 0.0, 0.0, 0.0, 0.0, 0.0, 0.0, 0.0, 0.0, 0.0, 0.0, 0.0, 0.0, 0.0, 0.0, 0.0, 0.0, 0.0, 0.0, 0.0, 0.0, 0.0, 0.0, 0.0, 0.0, 0.0, 0.0, 0.0, 0.0, 0.0, 0.0, 0.0, 0.0, 0.0, 0.0, 0.0, 0.0, 0.0, 0.0, 0.0, 0.0, 0.0, 0.0, 0.0, 0.0, 0.0, 0.0, 0.0, 0.0, 0.0, 0.0, 0.0, 0.0, 0.0, 0.0, 0.0, 0.0, 0.0, 0.0, 0.0, 0.0, 0.0, 0.0, 0.0, 0.0, 0.0, 0.0, 0.0, 0.0, 0.0, 0.0, 0.0, 0.0, 0.0, 0.0, 0.0, 0.0, 0.0, 0.0, 0.0, 0.0, 0.0, 0.0, 0.0, 0.0, 0.0, 0.0, 0.0, 0.0, 0.0, 0.0, 0.0, 0.0, 0.0, 0.0, 0.0, 0.0, 0.0, 0.0, 0.0, 0.0, 0.0, 0.0, 0.0, 0.0, 0.0, 0.0, 0.0, 0.0, 0.0, 0.0, 0.0, 0.0, 0.0, 0.0, 0.0, 0.0, 0.0, 0.0, 0.0, 0.0, 0.0, 0.0, 0.0, 0.0, 0.0, 0.0, 0.0, 0.0, 0.0, 0.0, 0.0, 0.0, 0.0, 0.0, 0.0, 0.0, 0.0, 0.0, 0.0, 0.0, 0.0, 0.0, 0.0, 0.0, 0.0, 0.0, 0.0, 0.0, 0.0, 0.0, 0.0, 0.0, 0.0, 0.0, 0.0, 0.0, 0.0, 0.0, 0.0, 0.0, 0.0, 0.0, 0.0, 0.0, 0.0, 0.0, 0.0, 0.0, 0.0, 0.0, 0.0, 0.0, 0.0, 0.0, 0.0, 0.0, 0.0, 0.0, 0.0, 0.0, 0.0, 0.0, 0.0, 0.0, 0.0, 0.0, 0.0, 0.0, 0.0, 0.0, 0.0, 0.0, 0.0, 0.0, 0.0, 0.0, 0.0, 0.0, 0.0, 0.0, 0.0, 0.0, 0.0, 0.0, 0.0, 0.0, 0.0, 0.0, 0.0, 0.0, 0.0, 0.0, 0.0, 0.0, 0.0, 0.0, 0.0, 0.0, 0.0, 0.0, 0.0, 0.0, 0.0, 0.0, 0.0, 0.0, 0.0, 0.0, 0.0, 0.0, 0.0, 0.0, 0.0, 0.0, 0.0, 0.0, 0.0, 0.0, 0.0, 0.0, 0.0, 0.0, 0.0, 0.0, 0.0, 0.0, 0.0, 0.0, 0.0, 0.0, 0.0, 0.0, 0.0, 0.0, 0.0, 0.0, 0.0, 0.0, 0.0, 0.0, 0.0, 0.0, 0.0, 0.0, 0.0, 0.0, 0.0, 0.0, 0.0, 0.0, 0.0, 0.0, 0.0, 0.0, 0.0, 0.0, 0.0, 0.0, 0.0, 0.0, 0.0, 0.0, 0.0, 0.0, 0.0, 0.0, 0.0, 0.0, 0.0, 0.0, 0.0, 0.0, 0.0, 0.0, 0.0, 0.0, 0.0, 0.0, 0.0, 0.0, 0.0, 0.0, 0.0, 0.0, 0.0, 0.0, 0.0, 0.0, 0.0, 0.0, 0.0, 0.0, 0.0, 0.0, 0.0, 0.0, 0.0, 0.0, 0.0, 0.0, 0.0, 0.0, 0.0, 0.0, 0.0, 0.0, 0.0, 0.0, 0.0, 0.0, 0.0, 0.0, 0.0, 0.0, 0.0, 0.0, 0.0, 0.0, 0.0, 0.0, 0.0, 0.0, 0.0, 0.0, 0.0, 0.0, 0.0, 0.0, 0.0, 0.0, 0.0, 0.0, 0.0, 0.0, 0.0, 0.0, 0.0, 0.0, 0.0, 0.0, 0.0, 0.0, 0.0, 0.0, 0.0, 0.0, 0.0, 0.0, 0.0, 0.0, 0.0, 0.0, 0.0, 0.0, 0.0, 0.0, 0.0, 0.0, 0.0, 0.0, 0.0, 0.0, 0.0, 0.0, 0.0, 0.0, 0.0, 0.0, 0.0, 0.0, 0.0, 0.0, 0.0, 0.0, 0.0, 0.0, 0.0, 0.0, 0.0, 0.0, 0.0, 0.0, 0.0, 0.0, 0.0, 0.0, 0.0, 0.0, 0.0, 0.0, 0.0, 0.0, 0.0, 0.0, 0.0, 0.0, 0.0, 0.0, 0.0, 0.0, 0.0, 0.0, 0.0, 0.0, 0.0, 0.0, 0.0, 0.0, 0.0, 0.0, 0.0, 0.0, 0.0, 0.0, 0.0, 0.0, 0.0, 0.0, 0.0, 0.0, 0.0, 0.0, 0.0, 0.0, 0.0, 0.0, 0.0, 0.0, 0.0, 0.0, 0.0, 0.0, 0.0, 0.0, 0.0, 0.0, 0.0, 0.0, 0.0, 0.0, 0.0, 0.0, 0.0, 0.0, 0.0, 0.0, 0.0, 0.0, 0.0, 0.0, 0.0, 0.0, 0.0, 0.0, 0.0, 0.0, 0.0, 0.0, 0.0, 0.0, 0.0, 0.0, 0.0, 0.0, 0.0, 0.0, 0.0, 0.0, 0.0, 0.0, 0.0, 0.0, 0.0, 0.0, 0.0, 0.0, 0.0, 0.0, 0.0, 0.0, 0.0, 0.0, 0.0, 0.0, 0.0, 0.0, 0.0, 0.0, 0.0, 0.0, 0.0, 0.0, 0.0, 0.0, 0.0, 0.0, 0.0, 0.0, 0.0, 0.0, 0.0, 0.0, 0.0, 0.0, 0.0, 0.0, 0.0, 0.0, 0.0, 0.0, 0.0, 0.0, 0.0, 0.0, 0.0, 0.0, 0.0, 0.0, 0.0, 0.0, 0.0, 0.0, 0.0, 0.0, 0.0, 0.0, 0.0, 0.0, 0.0, 0.0, 0.0, 0.0, 0.0, 0.0, 0.0, 0.0, 0.0, 0.0, 0.0, 0.0, 0.0, 0.0, 0.0, 0.0, 0.0, 0.0, 0.0, 0.0, 0.0, 0.0, 0.0, 0.0, 0.0, 0.0, 0.0, 0.0, 0.0, 0.0, 0.0, 0.0, 0.0, 0.0, 0.0, 0.0, 0.0, 0.0, 0.0, 0.0, 0.0, 0.0, 0.0, 0.0, 0.0, 0.0, 0.0, 0.0, 0.0, 0.0, 0.0, 0.0, 0.0, 0.0, 0.0, 0.0, 0.0, 0.0, 0.0, 0.0, 0.0, 0.0, 0.0, 0.0, 0.0, 0.0, 0.0, 0.0, 0.0, 0.0, 0.0, 0.0, 0.0, 0.0, 0.0, 0.0, 0.0, 0.0, 0.0, 0.0, 0.0, 0.0, 0.0, 0.0, 0.0, 0.0, 0.0, 0.0, 0.0, 0.0, 0.0, 0.0, 0.0, 0.0, 0.0, 0.0, 0.0, 0.0, 0.0, 0.0, 0.0, 0.0, 0.0, 0.0, 0.0, 0.0, 0.0, 0.0, 0.0, 0.0, 0.0, 0.0, 0.0, 0.0, 0.0, 0.0, 0.0, 0.0, 0.0, 0.0, 0.0, 0.0, 0.0, 0.0, 0.0, 0.0, 0.0, 0.0, 0.0, 0.0, 0.0, 0.0, 0.0, 0.0, 0.0, 0.0, 0.0, 0.0, 0.0, 0.0, 0.0, 0.0, 0.0, 0.0, 0.0, 0.0, 0.0, 0.0, 0.0, 0.0, 0.0, 0.0, 0.0, 0.0, 0.0, 0.0, 0.0, 0.0, 0.0, 0.0, 0.0, 0.0, 0.0, 0.0, 0.0, 0.0, 0.0, 0.0, 0.0, 0.0, 0.0, 0.0, 0.0, 0.0, 0.0, 0.0, 0.0, 0.0, 0.0, 0.0, 0.0, 0.0, 0.0, 0.0, 0.0, 0.0, 0.0, 0.0, 0.0, 0.0, 0.0, 0.0, 0.0, 0.0, 0.0, 0.0, 0.0, 0.0, 0.0, 0.0, 0.0, 0.0, 0.0, 0.0, 0.0, 0.0, 0.0, 0.0, 0.0, 0.0, 0.0, 0.0, 0.0, 0.0, 0.0, 0.0, 0.0, 0.0, 0.0, 0.0, 0.0, 0.0, 0.0, 0.0, 0.0, 0.0, 0.0, 0.0, 0.0, 0.0, 0.0, 0.0, 0.0, 0.0, 0.0, 0.0, 0.0, 0.0, 0.0, 0.0, 0.0, 0.0, 0.0, 0.0, 0.0, 0.0, 0.0, 0.0, 0.0, 0.0, 0.0, 0.0, 0.0, 0.0, 0.0, 0.0, 0.0, 0.0, 0.0, 0.0, 0.0, 0.0, 0.0, 0.0, 0.0, 0.0, 0.0, 0.0, 0.0, 0.0, 0.0, 0.0, 0.0, 0.0, 0.0, 0.0, 0.0, 0.0, 0.0, 0.0, 0.0, 0.0, 0.0, 0.0, 0.0, 0.0, 0.0, 0.0, 0.0, 0.0, 0.0, 0.0, 0.0, 0.0, 0.0, 0.0, 0.0, 0.0, 0.0, 0.0, 0.0, 0.0, 0.0, 0.0, 0.0, 0.0, 0.0, 0.0, 0.0, 0.0, 0.0, 0.0, 0.0, 0.0, 0.0, 0.0, 0.0, 0.0, 0.0, 0.0, 0.0, 0.0, 0.0, 0.0, 0.0, 1.0, 0.505, 0.9687, 0.505, 0.9688, 0.5, 0.9999, 0.5, 0.75, 0.49, 0.7968, 0.4854, 0.7957, 0.4796, 0.75, 0.4841, 0.9687, 0.995, 1.0, 0.995, 0.9999, 1.0, 0.9687, 1.0, 0.2968, 0.4854, 0.25, 0.49, 0.25, 0.4686, 0.2926, 0.4644, 0.9687, 0.505, 0.9375, 0.505, 0.9375, 0.5, 0.9688, 0.5, 0.7968, 0.4854, 0.8418, 0.4717, 0.8396, 0.4663, 0.7957, 0.4796, 0.9375, 0.995, 0.9687, 0.995, 0.9687, 1.0, 0.9375, 1.0, 0.3418, 0.4717, 0.2968, 0.4854, 0.2926, 0.4644, 0.3336, 0.4519, 0.9375, 0.505, 0.9062, 0.505, 0.9062, 0.5, 0.9375, 0.5, 0.8418, 0.4717, 0.8833, 0.4495, 0.8801, 0.4446, 0.8396, 0.4663, 0.9063, 0.995, 0.9375, 0.995, 0.9375, 1.0, 0.9062, 1.0, 0.3833, 0.4495, 0.3418, 0.4717, 0.3336, 0.4519, 0.3714, 0.4317, 0.9062, 0.505, 0.875, 0.505, 0.875, 0.5, 0.9062, 0.5, 0.8833, 0.4495, 0.9197, 0.4197, 0.9155, 0.4155, 0.8801, 0.4446, 0.875, 0.995, 0.9063, 0.995, 0.9062, 1.0, 0.875, 1.0, 0.4197, 0.4197, 0.3833, 0.4495, 0.3714, 0.4317, 0.4046, 0.4046, 0.875, 0.505, 0.8438, 0.505, 0.8438, 0.5, 0.875, 0.5, 0.9197, 0.4197, 0.9495, 0.3833, 0.9446, 0.3801, 0.9155, 0.4155, 0.8437, 0.995, 0.875, 0.995, 0.875, 1.0, 0.8438, 1.0, 0.4495, 0.3833, 0.4197, 0.4197, 0.4046, 0.4046, 0.4317, 0.3714, 0.8438, 0.505, 0.8125, 0.505, 0.8125, 0.5, 0.8438, 0.5, 0.9495, 0.3833, 0.9717, 0.3418, 0.9663, 0.3396, 0.9446, 0.3801, 0.8125, 0.995, 0.8437, 0.995, 0.8438, 1.0, 0.8125, 1.0, 0.4717, 0.3418, 0.4495, 0.3833, 0.4317, 0.3714, 0.4519, 0.3336, 0.8125, 0.505, 0.7812, 0.505, 0.7812, 0.5, 0.8125, 0.5, 0.9717, 0.3418, 0.9854, 0.2968, 0.9796, 0.2957, 0.9663, 0.3396, 0.7813, 0.995, 0.8125, 0.995, 0.8125, 1.0, 0.7812, 1.0, 0.4854, 0.2968, 0.4717, 0.3418, 0.4519, 0.3336, 0.4644, 0.2926, 0.7812, 0.505, 0.75, 0.505, 0.75, 0.5, 0.7812, 0.5, 0.9854, 0.2968, 0.99, 0.25, 0.9841, 0.25, 0.9796, 0.2957, 0.75, 0.995, 0.7813, 0.995, 0.7812, 1.0, 0.75, 1.0, 0.49, 0.25, 0.4854, 0.2968, 0.4644, 0.2926, 0.4686, 0.25, 0.75, 0.505, 0.7188, 0.505, 0.7188, 0.5, 0.75, 0.5, 0.99, 0.25, 0.9854, 0.2032, 0.9796, 0.2043, 0.9841, 0.25, 0.7187, 0.995, 0.75, 0.995, 0.75, 1.0, 0.7187, 1.0, 0.4854, 0.2032, 0.49, 0.25, 0.4686, 0.25, 0.4644, 0.2074, 0.7188, 0.505, 0.6875, 0.505, 0.6875, 0.5, 0.7188, 0.5, 0.9854, 0.2032, 0.9717, 0.1582, 0.9663, 0.1604, 0.9796, 0.2043, 0.6875, 0.995, 0.7187, 0.995, 0.7187, 1.0, 0.6875, 1.0, 0.4717, 0.1582, 0.4854, 0.2032, 0.4644, 0.2074, 0.4519, 0.1664, 0.6875, 0.505, 0.6562, 0.505, 0.6562, 0.5, 0.6875, 0.5, 0.9717, 0.1582, 0.9495, 0.1167, 0.9446, 0.1199, 0.9663, 0.1604, 0.6562, 0.995, 0.6875, 0.995, 0.6875, 1.0, 0.6562, 1.0, 0.4495, 0.1167, 0.4717, 0.1582, 0.4519, 0.1664, 0.4317, 0.1286, 0.6562, 0.505, 0.625, 0.505, 0.625, 0.5, 0.6562, 0.5, 0.9495, 0.1167, 0.9197, 0.08031, 0.9155, 0.08446, 0.9446, 0.1199, 0.625, 0.995, 0.6562, 0.995, 0.6562, 1.0, 0.625, 1.0, 0.4197, 0.0803, 0.4495, 0.1167, 0.4317, 0.1286, 0.4046, 0.09545, 0.625, 0.505, 0.5938, 0.505, 0.5938, 0.5, 0.625, 0.5, 0.9197, 0.08031, 0.8833, 0.05046, 0.8801, 0.05535, 0.9155, 0.08446, 0.5938, 0.995, 0.625, 0.995, 0.625, 1.0, 0.5938, 1.0, 0.3833, 0.05046, 0.4197, 0.0803, 0.4046, 0.09545, 0.3714, 0.06826, 0.5938, 0.505, 0.5625, 0.505, 0.5625, 0.5, 0.5938, 0.5, 0.8833, 0.05046, 0.8418, 0.02828, 0.8396, 0.03372, 0.8801, 0.05535, 0.5625, 0.995, 0.5938, 0.995, 0.5938, 1.0, 0.5625, 1.0, 0.3418, 0.02828, 0.3833, 0.05046, 0.3714, 0.06826, 0.3336, 0.04807, 0.5625, 0.505, 0.5312, 0.505, 0.5312, 0.5, 0.5625, 0.5, 0.8418, 0.02828, 0.7968, 0.01463, 0.7957, 0.02039, 0.8396, 0.03372, 0.5312, 0.995, 0.5625, 0.995, 0.5625, 1.0, 0.5312, 1.0, 0.2968, 0.01463, 0.3418, 0.02828, 0.3336, 0.04807, 0.2926, 0.03563, 0.5312, 0.505, 0.5, 0.505, 0.5, 0.5, 0.5312, 0.5, 0.7968, 0.01463, 0.75, 0.01002, 0.75, 0.0159, 0.7957, 0.02039, 0.5, 0.995, 0.5312, 0.995, 0.5312, 1.0, 0.5, 1.0, 0.25, 0.01001, 0.2968, 0.01463, 0.2926, 0.03563, 0.25, 0.03143, 0.5, 0.505, 0.4688, 0.505, 0.4687, 0.5, 0.5, 0.5, 0.75, 0.01002, 0.7032, 0.01463, 0.7043, 0.02039, 0.75, 0.0159, 0.4688, 0.995, 0.5, 0.995, 0.5, 1.0, 0.4688, 1.0, 0.2032, 0.01463, 0.25, 0.01001, 0.25, 0.03143, 0.2074, 0.03563, 0.4688, 0.505, 0.4375, 0.505, 0.4375, 0.5, 0.4687, 0.5, 0.7032, 0.01463, 0.6582, 0.02828, 0.6604, 0.03372, 0.7043, 0.02039, 0.4375, 0.995, 0.4688, 0.995, 0.4688, 1.0, 0.4375, 1.0, 0.1582, 0.02828, 0.2032, 0.01463, 0.2074, 0.03563, 0.1664, 0.04807, 0.4375, 0.505, 0.4062, 0.505, 0.4063, 0.5, 0.4375, 0.5, 0.6582, 0.02828, 0.6167, 0.05046, 0.6199, 0.05535, 0.6604, 0.03372, 0.4062, 0.995, 0.4375, 0.995, 0.4375, 1.0, 0.4062, 1.0, 0.1167, 0.05046, 0.1582, 0.02828, 0.1664, 0.04807, 0.1286, 0.06826, 0.4062, 0.505, 0.375, 0.505, 0.375, 0.5, 0.4063, 0.5, 0.6167, 0.05046, 0.5803, 0.08031, 0.5845, 0.08446, 0.6199, 0.05535, 0.375, 0.995, 0.4062, 0.995, 0.4062, 1.0, 0.375, 1.0, 0.0803, 0.0803, 0.1167, 0.05046, 0.1286, 0.06826, 0.09545, 0.09545, 0.375, 0.505, 0.3438, 0.505, 0.3438, 0.5, 0.375, 0.5, 0.5803, 0.08031, 0.5505, 0.1167, 0.5554, 0.1199, 0.5845, 0.08446, 0.3438, 0.995, 0.375, 0.995, 0.375, 1.0, 0.3437, 1.0, 0.05046, 0.1167, 0.0803, 0.0803, 0.09545, 0.09545, 0.06826, 0.1286, 0.3438, 0.505, 0.3125, 0.505, 0.3125, 0.5, 0.3438, 0.5, 0.5505, 0.1167, 0.5283, 0.1582, 0.5337, 0.1604, 0.5554, 0.1199, 0.3125, 0.995, 0.3438, 0.995, 0.3437, 1.0, 0.3125, 1.0, 0.02828, 0.1582, 0.05046, 0.1167, 0.06826, 0.1286, 0.04807, 0.1664, 0.3125, 0.505, 0.2812, 0.505, 0.2812, 0.5, 0.3125, 0.5, 0.5283, 0.1582, 0.5146, 0.2032, 0.5204, 0.2043, 0.5337, 0.1604, 0.2812, 0.995, 0.3125, 0.995, 0.3125, 1.0, 0.2812, 1.0, 0.01463, 0.2032, 0.02828, 0.1582, 0.04807, 0.1664, 0.03563, 0.2074, 0.2812, 0.505, 0.25, 0.505, 0.25, 0.5, 0.2812, 0.5, 0.5146, 0.2032, 0.51, 0.25, 0.5159, 0.25, 0.5204, 0.2043, 0.25, 0.995, 0.2812, 0.995, 0.2812, 1.0, 0.25, 1.0, 0.01001, 0.25, 0.01463, 0.2032, 0.03563, 0.2074, 0.03143, 0.25, 0.25, 0.505, 0.2188, 0.505, 0.2188, 0.5, 0.25, 0.5, 0.51, 0.25, 0.5146, 0.2968, 0.5204, 0.2957, 0.5159, 0.25, 0.2187, 0.995, 0.25, 0.995, 0.25, 1.0, 0.2188, 1.0, 0.01463, 0.2968, 0.01001, 0.25, 0.03143, 0.25, 0.03563, 0.2926, 0.2188, 0.505, 0.1875, 0.505, 0.1875, 0.5, 0.2188, 0.5, 0.5146, 0.2968, 0.5283, 0.3418, 0.5337, 0.3396, 0.5204, 0.2957, 0.1875, 0.995, 0.2187, 0.995, 0.2188, 1.0, 0.1875, 1.0, 0.02828, 0.3418, 0.01463, 0.2968, 0.03563, 0.2926, 0.04807, 0.3336, 0.1875, 0.505, 0.1562, 0.505, 0.1562, 0.5, 0.1875, 0.5, 0.5283, 0.3418, 0.5505, 0.3833, 0.5554, 0.3801, 0.5337, 0.3396, 0.1562, 0.995, 0.1875, 0.995, 0.1875, 1.0, 0.1562, 1.0, 0.05046, 0.3833, 0.02828, 0.3418, 0.04807, 0.3336, 0.06826, 0.3714, 0.1562, 0.505, 0.125, 0.505, 0.125, 0.5, 0.1562, 0.5, 0.5505, 0.3833, 0.5803, 0.4197, 0.5845, 0.4155, 0.5554, 0.3801, 0.125, 0.995, 0.1562, 0.995, 0.1562, 1.0, 0.125, 1.0, 0.0803, 0.4197, 0.05046, 0.3833, 0.06826, 0.3714, 0.09545, 0.4046, 0.125, 0.505, 0.09375, 0.505, 0.09375, 0.5, 0.125, 0.5, 0.5803, 0.4197, 0.6167, 0.4495, 0.6199, 0.4446, 0.5845, 0.4155, 0.09375, 0.995, 0.125, 0.995, 0.125, 1.0, 0.09375, 1.0, 0.1167, 0.4495, 0.0803, 0.4197, 0.09545, 0.4046, 0.1286, 0.4317, 0.09375, 0.505, 0.0625, 0.505, 0.0625, 0.5, 0.09375, 0.5, 0.6167, 0.4495, 0.6582, 0.4717, 0.6604, 0.4663, 0.6199, 0.4446, 0.0625, 0.995, 0.09375, 0.995, 0.09375, 1.0, 0.0625, 1.0, 0.1582, 0.4717, 0.1167, 0.4495, 0.1286, 0.4317, 0.1664, 0.4519, 0.0625, 0.505, 0.03125, 0.505, 0.03125, 0.5, 0.0625, 0.5, 0.6582, 0.4717, 0.7032, 0.4854, 0.7043, 0.4796, 0.6604, 0.4663, 0.03125, 0.995, 0.0625, 0.995, 0.0625, 1.0, 0.03125, 1.0, 0.2032, 0.4854, 0.1582, 0.4717, 0.1664, 0.4519, 0.2074, 0.4644, 0.03125, 0.505, 0.0, 0.505, 0.0001023, 0.5, 0.03125, 0.5, 0.7032, 0.4854, 0.75, 0.49, 0.75, 0.4841, 0.7043, 0.4796, 0.0, 0.995, 0.03125, 0.995, 0.03125, 1.0, 0.0001003, 1.0, 0.25, 0.49, 0.2032, 0.4854, 0.2074, 0.4644, 0.25, 0.4686, 0.2899, 0.4506, 0.25, 0.4545, 0.25, 0.4331, 0.2857, 0.4295, 0.2857, 0.4295, 0.25, 0.4331, 0.25, 0.4331, 0.2857, 0.4295, 0.3283, 0.4389, 0.2899, 0.4506, 0.2857, 0.4295, 0.3201, 0.4191, 0.3201, 0.4191, 0.2857, 0.4295, 0.2857, 0.4295, 0.3201, 0.4191, 0.3636, 0.42, 0.3283, 0.4389, 0.3201, 0.4191, 0.3517, 0.4022, 0.3517, 0.4022, 0.3201, 0.4191, 0.3201, 0.4191, 0.3517, 0.4022, 0.3946, 0.3946, 0.3636, 0.42, 0.3517, 0.4022, 0.3794, 0.3794, 0.3794, 0.3794, 0.3517, 0.4022, 0.3517, 0.4022, 0.3794, 0.3794, 0.42, 0.3636, 0.3946, 0.3946, 0.3794, 0.3794, 0.4022, 0.3517, 0.4022, 0.3517, 0.3794, 0.3794, 0.3794, 0.3794, 0.4022, 0.3517, 0.4389, 0.3283, 0.42, 0.3636, 0.4022, 0.3517, 0.4191, 0.3201, 0.4191, 0.3201, 0.4022, 0.3517, 0.4022, 0.3517, 0.4191, 0.3201, 0.4506, 0.2899, 0.4389, 0.3283, 0.4191, 0.3201, 0.4295, 0.2857, 0.4295, 0.2857, 0.4191, 0.3201, 0.4191, 0.3201, 0.4295, 0.2857, 0.4545, 0.25, 0.4506, 0.2899, 0.4295, 0.2857, 0.4331, 0.25, 0.4331, 0.25, 0.4295, 0.2857, 0.4295, 0.2857, 0.4331, 0.25, 0.4506, 0.2101, 0.4545, 0.25, 0.4331, 0.25, 0.4295, 0.2143, 0.4295, 0.2143, 0.4331, 0.25, 0.4331, 0.25, 0.4295, 0.2143, 0.4389, 0.1717, 0.4506, 0.2101, 0.4295, 0.2143, 0.4191, 0.1799, 0.4191, 0.1799, 0.4295, 0.2143, 0.4295, 0.2143, 0.4191, 0.1799, 0.42, 0.1364, 0.4389, 0.1717, 0.4191, 0.1799, 0.4022, 0.1483, 0.4022, 0.1483, 0.4191, 0.1799, 0.4191, 0.1799, 0.4022, 0.1483, 0.3946, 0.1054, 0.42, 0.1364, 0.4022, 0.1483, 0.3794, 0.1206, 0.3794, 0.1206, 0.4022, 0.1483, 0.4022, 0.1483, 0.3794, 0.1206, 0.3636, 0.07997, 0.3946, 0.1054, 0.3794, 0.1206, 0.3517, 0.09779, 0.3517, 0.09779, 0.3794, 0.1206, 0.3794, 0.1206, 0.3517, 0.09779, 0.3283, 0.06107, 0.3636, 0.07997, 0.3517, 0.09779, 0.3201, 0.08087, 0.3201, 0.08087, 0.3517, 0.09779, 0.3517, 0.09779, 0.3201, 0.08087, 0.2899, 0.04943, 0.3283, 0.06107, 0.3201, 0.08087, 0.2857, 0.07045, 0.2857, 0.07045, 0.3201, 0.08087, 0.3201, 0.08087, 0.2857, 0.07045, 0.25, 0.0455, 0.2899, 0.04943, 0.2857, 0.07045, 0.25, 0.06693, 0.25, 0.06693, 0.2857, 0.07045, 0.2857, 0.07045, 0.25, 0.06693, 0.2101, 0.04943, 0.25, 0.0455, 0.25, 0.06693, 0.2143, 0.07045, 0.2143, 0.07045, 0.25, 0.06693, 0.25, 0.06693, 0.2143, 0.07045, 0.1717, 0.06107, 0.2101, 0.04943, 0.2143, 0.07045, 0.1799, 0.08087, 0.1799, 0.08087, 0.2143, 0.07045, 0.2143, 0.07045, 0.1799, 0.08087, 0.1364, 0.07997, 0.1717, 0.06107, 0.1799, 0.08087, 0.1483, 0.09779, 0.1483, 0.09779, 0.1799, 0.08087, 0.1799, 0.08087, 0.1483, 0.09779, 0.1054, 0.1054, 0.1364, 0.07997, 0.1483, 0.09779, 0.1206, 0.1206, 0.1206, 0.1206, 0.1483, 0.09779, 0.1483, 0.09779, 0.1206, 0.1206, 0.07997, 0.1364, 0.1054, 0.1054, 0.1206, 0.1206, 0.09779, 0.1483, 0.09779, 0.1483, 0.1206, 0.1206, 0.1206, 0.1206, 0.09779, 0.1483, 0.06107, 0.1717, 0.07997, 0.1364, 0.09779, 0.1483, 0.08087, 0.1799, 0.08087, 0.1799, 0.09779, 0.1483, 0.09779, 0.1483, 0.08087, 0.1799, 0.04943, 0.2101, 0.06107, 0.1717, 0.08087, 0.1799, 0.07045, 0.2143, 0.07045, 0.2143, 0.08087, 0.1799, 0.08087, 0.1799, 0.07045, 0.2143, 0.0455, 0.25, 0.04943, 0.2101, 0.07045, 0.2143, 0.06693, 0.25, 0.06693, 0.25, 0.07045, 0.2143, 0.07045, 0.2143, 0.06693, 0.25, 0.04943, 0.2899, 0.0455, 0.25, 0.06693, 0.25, 0.07045, 0.2857, 0.07045, 0.2857, 0.06693, 0.25, 0.06693, 0.25, 0.07045, 0.2857, 0.06107, 0.3283, 0.04943, 0.2899, 0.07045, 0.2857, 0.08087, 0.3201, 0.08087, 0.3201, 0.07045, 0.2857, 0.07045, 0.2857, 0.08087, 0.3201, 0.07997, 0.3636, 0.06107, 0.3283, 0.08087, 0.3201, 0.09779, 0.3517, 0.09779, 0.3517, 0.08087, 0.3201, 0.08087, 0.3201, 0.09779, 0.3517, 0.1054, 0.3946, 0.07997, 0.3636, 0.09779, 0.3517, 0.1206, 0.3794, 0.1206, 0.3794, 0.09779, 0.3517, 0.09779, 0.3517, 0.1206, 0.3794, 0.1364, 0.42, 0.1054, 0.3946, 0.1206, 0.3794, 0.1483, 0.4022, 0.1483, 0.4022, 0.1206, 0.3794, 0.1206, 0.3794, 0.1483, 0.4022, 0.1717, 0.4389, 0.1364, 0.42, 0.1483, 0.4022, 0.1799, 0.4191, 0.1799, 0.4191, 0.1483, 0.4022, 0.1483, 0.4022, 0.1799, 0.4191, 0.2101, 0.4506, 0.1717, 0.4389, 0.1799, 0.4191, 0.2143, 0.4295, 0.2143, 0.4295, 0.1799, 0.4191, 0.1799, 0.4191, 0.2143, 0.4295, 0.25, 0.4545, 0.2101, 0.4506, 0.2143, 0.4295, 0.25, 0.4331, 0.25, 0.4331, 0.2143, 0.4295, 0.2143, 0.4295, 0.25, 0.4331, 0.2857, 0.4295, 0.25, 0.4331, 0.25, 0.4331, 0.2857, 0.4295, 0.2857, 0.4295, 0.25, 0.4331, 0.25, 0.4283, 0.2848, 0.4249, 0.3201, 0.4191, 0.2857, 0.4295, 0.2857, 0.4295, 0.3201, 0.4191, 0.3201, 0.4191, 0.2857, 0.4295, 0.2848, 0.4249, 0.3182, 0.4147, 0.3517, 0.4022, 0.3201, 0.4191, 0.3201, 0.4191, 0.3517, 0.4022, 0.3517, 0.4022, 0.3201, 0.4191, 0.3182, 0.4147, 0.3491, 0.3983, 0.3794, 0.3794, 0.3517, 0.4022, 0.3517, 0.4022, 0.3794, 0.3794, 0.3794, 0.3794, 0.3517, 0.4022, 0.3491, 0.3983, 0.3761, 0.3761, 0.4022, 0.3517, 0.3794, 0.3794, 0.3794, 0.3794, 0.4022, 0.3517, 0.4022, 0.3517, 0.3794, 0.3794, 0.3761, 0.3761, 0.3983, 0.3491, 0.4191, 0.3201, 0.4022, 0.3517, 0.4022, 0.3517, 0.4191, 0.3201, 0.4191, 0.3201, 0.4022, 0.3517, 0.3983, 0.3491, 0.4147, 0.3182, 0.4295, 0.2857, 0.4191, 0.3201, 0.4191, 0.3201, 0.4295, 0.2857, 0.4295, 0.2857, 0.4191, 0.3201, 0.4147, 0.3182, 0.4249, 0.2848, 0.4331, 0.25, 0.4295, 0.2857, 0.4295, 0.2857, 0.4331, 0.25, 0.4331, 0.25, 0.4295, 0.2857, 0.4249, 0.2848, 0.4283, 0.25, 0.4295, 0.2143, 0.4331, 0.25, 0.4331, 0.25, 0.4295, 0.2143, 0.4295, 0.2143, 0.4331, 0.25, 0.4283, 0.25, 0.4249, 0.2152, 0.4191, 0.1799, 0.4295, 0.2143, 0.4295, 0.2143, 0.4191, 0.1799, 0.4191, 0.1799, 0.4295, 0.2143, 0.4249, 0.2152, 0.4147, 0.1818, 0.4022, 0.1483, 0.4191, 0.1799, 0.4191, 0.1799, 0.4022, 0.1483, 0.4022, 0.1483, 0.4191, 0.1799, 0.4147, 0.1818, 0.3983, 0.1509, 0.3794, 0.1206, 0.4022, 0.1483, 0.4022, 0.1483, 0.3794, 0.1206, 0.3794, 0.1206, 0.4022, 0.1483, 0.3983, 0.1509, 0.3761, 0.1239, 0.3517, 0.09779, 0.3794, 0.1206, 0.3794, 0.1206, 0.3517, 0.0978, 0.3517, 0.0978, 0.3794, 0.1206, 0.3761, 0.1239, 0.3491, 0.1017, 0.3201, 0.08087, 0.3517, 0.09779, 0.3517, 0.0978, 0.3201, 0.08088, 0.3201, 0.08088, 0.3517, 0.0978, 0.3491, 0.1017, 0.3182, 0.08526, 0.2857, 0.07045, 0.3201, 0.08087, 0.3201, 0.08088, 0.2857, 0.07046, 0.2857, 0.07046, 0.3201, 0.08088, 0.3182, 0.08526, 0.2848, 0.07511, 0.25, 0.06693, 0.2857, 0.07045, 0.2857, 0.07046, 0.25, 0.06695, 0.25, 0.06695, 0.2857, 0.07046, 0.2848, 0.07511, 0.25, 0.07169, 0.2143, 0.07045, 0.25, 0.06693, 0.25, 0.06695, 0.2143, 0.07046, 0.2143, 0.07046, 0.25, 0.06695, 0.25, 0.07169, 0.2152, 0.07511, 0.1799, 0.08087, 0.2143, 0.07045, 0.2143, 0.07046, 0.1799, 0.08088, 0.1799, 0.08088, 0.2143, 0.07046, 0.2152, 0.07511, 0.1818, 0.08526, 0.1483, 0.09779, 0.1799, 0.08087, 0.1799, 0.08088, 0.1483, 0.0978, 0.1483, 0.0978, 0.1799, 0.08088, 0.1818, 0.08526, 0.1509, 0.1017, 0.1206, 0.1206, 0.1483, 0.09779, 0.1483, 0.0978, 0.1206, 0.1206, 0.1206, 0.1206, 0.1483, 0.0978, 0.1509, 0.1017, 0.1239, 0.1239, 0.09779, 0.1483, 0.1206, 0.1206, 0.1206, 0.1206, 0.0978, 0.1483, 0.0978, 0.1483, 0.1206, 0.1206, 0.1239, 0.1239, 0.1017, 0.1509, 0.08087, 0.1799, 0.09779, 0.1483, 0.0978, 0.1483, 0.08088, 0.1799, 0.08088, 0.1799, 0.0978, 0.1483, 0.1017, 0.1509, 0.08526, 0.1818, 0.07045, 0.2143, 0.08087, 0.1799, 0.08088, 0.1799, 0.07046, 0.2143, 0.07046, 0.2143, 0.08088, 0.1799, 0.08526, 0.1818, 0.07511, 0.2152, 0.06693, 0.25, 0.07045, 0.2143, 0.07046, 0.2143, 0.06695, 0.25, 0.06695, 0.25, 0.07046, 0.2143, 0.07511, 0.2152, 0.07169, 0.25, 0.07045, 0.2857, 0.06693, 0.25, 0.06695, 0.25, 0.07046, 0.2857, 0.07046, 0.2857, 0.06695, 0.25, 0.07169, 0.25, 0.07511, 0.2848, 0.08087, 0.3201, 0.07045, 0.2857, 0.07046, 0.2857, 0.08088, 0.3201, 0.08088, 0.3201, 0.07046, 0.2857, 0.07511, 0.2848, 0.08526, 0.3182, 0.09779, 0.3517, 0.08087, 0.3201, 0.08088, 0.3201, 0.0978, 0.3517, 0.0978, 0.3517, 0.08088, 0.3201, 0.08526, 0.3182, 0.1017, 0.3491, 0.1206, 0.3794, 0.09779, 0.3517, 0.0978, 0.3517, 0.1206, 0.3794, 0.1206, 0.3794, 0.0978, 0.3517, 0.1017, 0.3491, 0.1239, 0.3761, 0.1483, 0.4022, 0.1206, 0.3794, 0.1206, 0.3794, 0.1483, 0.4022, 0.1483, 0.4022, 0.1206, 0.3794, 0.1239, 0.3761, 0.1509, 0.3983, 0.1799, 0.4191, 0.1483, 0.4022, 0.1483, 0.4022, 0.1799, 0.4191, 0.1799, 0.4191, 0.1483, 0.4022, 0.1509, 0.3983, 0.1818, 0.4147, 0.2143, 0.4295, 0.1799, 0.4191, 0.1799, 0.4191, 0.2143, 0.4295, 0.2143, 0.4295, 0.1799, 0.4191, 0.1818, 0.4147, 0.2152, 0.4249, 0.25, 0.4331, 0.2143, 0.4295, 0.2143, 0.4295, 0.25, 0.4331, 0.25, 0.4331, 0.2143, 0.4295, 0.2152, 0.4249, 0.25, 0.4283, 0.75, 0.4841, 0.7957, 0.4796, 0.8396, 0.4663, 0.8801, 0.4446, 0.9155, 0.4155, 0.9446, 0.3801, 0.9663, 0.3396, 0.9796, 0.2957, 0.9841, 0.25, 0.9796, 0.2043, 0.9663, 0.1604, 0.9446, 0.1199, 0.9155, 0.08446, 0.8801, 0.05535, 0.8396, 0.03372, 0.7957, 0.02039, 0.75, 0.0159, 0.7043, 0.02039, 0.6604, 0.03372, 0.6199, 0.05535, 0.5845, 0.08446, 0.5554, 0.1199, 0.5337, 0.1604, 0.5204, 0.2043, 0.5159, 0.25, 0.5204, 0.2957, 0.5337, 0.3396, 0.5554, 0.3801, 0.5845, 0.4155, 0.6199, 0.4446, 0.6604, 0.4663, 0.7043, 0.4796, 1.0, 0.505, 1.0, 0.995, 0.9687, 0.995, 0.9687, 0.505, 0.03125, 0.505, 0.03125, 0.995, 0.0, 0.995, 0.0, 0.505, 0.2857, 0.4295, 0.25, 0.4331, 0.25, 0.4331, 0.2857, 0.4295, 0.25, 0.4545, 0.2899, 0.4506, 0.2926, 0.4644, 0.25, 0.4686, 0.25, 0.4331, 0.2143, 0.4295, 0.2143, 0.4295, 0.25, 0.4331, 0.2101, 0.4506, 0.25, 0.4545, 0.25, 0.4686, 0.2074, 0.4644, 0.9687, 0.505, 0.9687, 0.995, 0.9375, 0.995, 0.9375, 0.505, 0.2899, 0.4506, 0.3283, 0.4389, 0.3336, 0.4519, 0.2926, 0.4644, 0.3201, 0.4191, 0.2857, 0.4295, 0.2857, 0.4295, 0.3201, 0.4191, 0.9375, 0.505, 0.9375, 0.995, 0.9063, 0.995, 0.9062, 0.505, 0.3283, 0.4389, 0.3636, 0.42, 0.3714, 0.4317, 0.3336, 0.4519, 0.3517, 0.4022, 0.3201, 0.4191, 0.3201, 0.4191, 0.3517, 0.4022, 0.9062, 0.505, 0.9063, 0.995, 0.875, 0.995, 0.875, 0.505, 0.3636, 0.42, 0.3946, 0.3946, 0.4046, 0.4046, 0.3714, 0.4317, 0.3794, 0.3794, 0.3517, 0.4022, 0.3517, 0.4022, 0.3794, 0.3794, 0.875, 0.505, 0.875, 0.995, 0.8437, 0.995, 0.8438, 0.505, 0.3946, 0.3946, 0.42, 0.3636, 0.4317, 0.3714, 0.4046, 0.4046, 0.4022, 0.3517, 0.3794, 0.3794, 0.3794, 0.3794, 0.4022, 0.3517, 0.8438, 0.505, 0.8437, 0.995, 0.8125, 0.995, 0.8125, 0.505, 0.42, 0.3636, 0.4389, 0.3283, 0.4519, 0.3336, 0.4317, 0.3714, 0.4191, 0.3201, 0.4022, 0.3517, 0.4022, 0.3517, 0.4191, 0.3201, 0.8125, 0.505, 0.8125, 0.995, 0.7813, 0.995, 0.7812, 0.505, 0.4389, 0.3283, 0.4506, 0.2899, 0.4644, 0.2926, 0.4519, 0.3336, 0.4295, 0.2857, 0.4191, 0.3201, 0.4191, 0.3201, 0.4295, 0.2857, 0.7812, 0.505, 0.7813, 0.995, 0.75, 0.995, 0.75, 0.505, 0.4506, 0.2899, 0.4545, 0.25, 0.4686, 0.25, 0.4644, 0.2926, 0.4331, 0.25, 0.4295, 0.2857, 0.4295, 0.2857, 0.4331, 0.25, 0.75, 0.505, 0.75, 0.995, 0.7187, 0.995, 0.7188, 0.505, 0.4545, 0.25, 0.4506, 0.2101, 0.4644, 0.2074, 0.4686, 0.25, 0.4295, 0.2143, 0.4331, 0.25, 0.4331, 0.25, 0.4295, 0.2143, 0.7188, 0.505, 0.7187, 0.995, 0.6875, 0.995, 0.6875, 0.505, 0.4506, 0.2101, 0.4389, 0.1717, 0.4519, 0.1664, 0.4644, 0.2074, 0.4191, 0.1799, 0.4295, 0.2143, 0.4295, 0.2143, 0.4191, 0.1799, 0.6875, 0.505, 0.6875, 0.995, 0.6562, 0.995, 0.6562, 0.505, 0.4389, 0.1717, 0.42, 0.1364, 0.4317, 0.1286, 0.4519, 0.1664, 0.4022, 0.1483, 0.4191, 0.1799, 0.4191, 0.1799, 0.4022, 0.1483, 0.6562, 0.505, 0.6562, 0.995, 0.625, 0.995, 0.625, 0.505, 0.42, 0.1364, 0.3946, 0.1054, 0.4046, 0.09545, 0.4317, 0.1286, 0.3794, 0.1206, 0.4022, 0.1483, 0.4022, 0.1483, 0.3794, 0.1206, 0.625, 0.505, 0.625, 0.995, 0.5938, 0.995, 0.5938, 0.505, 0.3946, 0.1054, 0.3636, 0.07997, 0.3714, 0.06826, 0.4046, 0.09545, 0.3517, 0.09779, 0.3794, 0.1206, 0.3794, 0.1206, 0.3517, 0.09779, 0.5938, 0.505, 0.5938, 0.995, 0.5625, 0.995, 0.5625, 0.505, 0.3636, 0.07997, 0.3283, 0.06107, 0.3336, 0.04807, 0.3714, 0.06826, 0.3201, 0.08087, 0.3517, 0.09779, 0.3517, 0.09779, 0.3201, 0.08087, 0.5625, 0.505, 0.5625, 0.995, 0.5312, 0.995, 0.5312, 0.505, 0.3283, 0.06107, 0.2899, 0.04943, 0.2926, 0.03563, 0.3336, 0.04807, 0.2857, 0.07045, 0.3201, 0.08087, 0.3201, 0.08087, 0.2857, 0.07045, 0.5312, 0.505, 0.5312, 0.995, 0.5, 0.995, 0.5, 0.505, 0.2899, 0.04943, 0.25, 0.0455, 0.25, 0.03143, 0.2926, 0.03563, 0.25, 0.06693, 0.2857, 0.07045, 0.2857, 0.07045, 0.25, 0.06693, 0.5, 0.505, 0.5, 0.995, 0.4688, 0.995, 0.4688, 0.505, 0.25, 0.0455, 0.2101, 0.04943, 0.2074, 0.03563, 0.25, 0.03143, 0.2143, 0.07045, 0.25, 0.06693, 0.25, 0.06693, 0.2143, 0.07045, 0.4688, 0.505, 0.4688, 0.995, 0.4375, 0.995, 0.4375, 0.505, 0.2101, 0.04943, 0.1717, 0.06107, 0.1664, 0.04807, 0.2074, 0.03563, 0.1799, 0.08087, 0.2143, 0.07045, 0.2143, 0.07045, 0.1799, 0.08087, 0.4375, 0.505, 0.4375, 0.995, 0.4062, 0.995, 0.4062, 0.505, 0.1717, 0.06107, 0.1364, 0.07997, 0.1286, 0.06826, 0.1664, 0.04807, 0.1483, 0.09779, 0.1799, 0.08087, 0.1799, 0.08087, 0.1483, 0.09779, 0.4062, 0.505, 0.4062, 0.995, 0.375, 0.995, 0.375, 0.505, 0.1364, 0.07997, 0.1054, 0.1054, 0.09545, 0.09545, 0.1286, 0.06826, 0.1206, 0.1206, 0.1483, 0.09779, 0.1483, 0.09779, 0.1206, 0.1206, 0.375, 0.505, 0.375, 0.995, 0.3438, 0.995, 0.3438, 0.505, 0.1054, 0.1054, 0.07997, 0.1364, 0.06826, 0.1286, 0.09545, 0.09545, 0.09779, 0.1483, 0.1206, 0.1206, 0.1206, 0.1206, 0.09779, 0.1483, 0.3438, 0.505, 0.3438, 0.995, 0.3125, 0.995, 0.3125, 0.505, 0.07997, 0.1364, 0.06107, 0.1717, 0.04807, 0.1664, 0.06826, 0.1286, 0.08087, 0.1799, 0.09779, 0.1483, 0.09779, 0.1483, 0.08087, 0.1799, 0.3125, 0.505, 0.3125, 0.995, 0.2812, 0.995, 0.2812, 0.505, 0.06107, 0.1717, 0.04943, 0.2101, 0.03563, 0.2074, 0.04807, 0.1664, 0.07045, 0.2143, 0.08087, 0.1799, 0.08087, 0.1799, 0.07045, 0.2143, 0.2812, 0.505, 0.2812, 0.995, 0.25, 0.995, 0.25, 0.505, 0.04943, 0.2101, 0.0455, 0.25, 0.03143, 0.25, 0.03563, 0.2074, 0.06693, 0.25, 0.07045, 0.2143, 0.07045, 0.2143, 0.06693, 0.25, 0.25, 0.505, 0.25, 0.995, 0.2187, 0.995, 0.2188, 0.505, 0.0455, 0.25, 0.04943, 0.2899, 0.03563, 0.2926, 0.03143, 0.25, 0.07045, 0.2857, 0.06693, 0.25, 0.06693, 0.25, 0.07045, 0.2857, 0.2188, 0.505, 0.2187, 0.995, 0.1875, 0.995, 0.1875, 0.505, 0.04943, 0.2899, 0.06107, 0.3283, 0.04807, 0.3336, 0.03563, 0.2926, 0.08087, 0.3201, 0.07045, 0.2857, 0.07045, 0.2857, 0.08087, 0.3201, 0.1875, 0.505, 0.1875, 0.995, 0.1562, 0.995, 0.1562, 0.505, 0.06107, 0.3283, 0.07997, 0.3636, 0.06826, 0.3714, 0.04807, 0.3336, 0.09779, 0.3517, 0.08087, 0.3201, 0.08087, 0.3201, 0.09779, 0.3517, 0.1562, 0.505, 0.1562, 0.995, 0.125, 0.995, 0.125, 0.505, 0.07997, 0.3636, 0.1054, 0.3946, 0.09545, 0.4046, 0.06826, 0.3714, 0.1206, 0.3794, 0.09779, 0.3517, 0.09779, 0.3517, 0.1206, 0.3794, 0.125, 0.505, 0.125, 0.995, 0.09375, 0.995, 0.09375, 0.505, 0.1054, 0.3946, 0.1364, 0.42, 0.1286, 0.4317, 0.09545, 0.4046, 0.1483, 0.4022, 0.1206, 0.3794, 0.1206, 0.3794, 0.1483, 0.4022, 0.09375, 0.505, 0.09375, 0.995, 0.0625, 0.995, 0.0625, 0.505, 0.1364, 0.42, 0.1717, 0.4389, 0.1664, 0.4519, 0.1286, 0.4317, 0.1799, 0.4191, 0.1483, 0.4022, 0.1483, 0.4022, 0.1799, 0.4191, 0.0625, 0.505, 0.0625, 0.995, 0.03125, 0.995, 0.03125, 0.505, 0.1717, 0.4389, 0.2101, 0.4506, 0.2074, 0.4644, 0.1664, 0.4519, 0.2143, 0.4295, 0.1799, 0.4191, 0.1799, 0.4191, 0.2143, 0.4295, 0.2848, 0.4249, 0.25, 0.4283, 0.2152, 0.4249, 0.1818, 0.4147, 0.1509, 0.3983, 0.1239, 0.3761, 0.1017, 0.3491, 0.08526, 0.3182, 0.07511, 0.2848, 0.07169, 0.25, 0.07511, 0.2152, 0.08526, 0.1818, 0.1017, 0.1509, 0.1239, 0.1239, 0.1509, 0.1017, 0.1818, 0.08526, 0.2152, 0.07511, 0.25, 0.07169, 0.2848, 0.07511, 0.3182, 0.08526, 0.3491, 0.1017, 0.3761, 0.1239, 0.3983, 0.1509, 0.4147, 0.1818, 0.4249, 0.2152, 0.4283, 0.25, 0.4249, 0.2848, 0.4147, 0.3182, 0.3983, 0.3491, 0.3761, 0.3761, 0.3491, 0.3983, 0.3182, 0.4147])
_uv.active_render = True
_uv = me_x.uv_layers.new(name='UVMap')
_uv.uv.foreach_set('vector', [0.4852, 0.5, 0.5268, 0.5, 0.5264, 0.3026, 0.4856, 0.3026, 0.4856, 0.3026, 0.5264, 0.3026, 0.5255, -0.1061, 0.4857, -0.1061, 0.4857, -0.1061, 0.5255, -0.1061, 0.5242, -0.3134, 0.4849, -0.3134, 0.4849, -0.3134, 0.5242, -0.3134, 0.5228, -0.2298, 0.4835, -0.2298, 0.4835, -0.2298, 0.5228, -0.2298, 0.5216, 0.1441, 0.4819, 0.1441, 0.4819, 0.1441, 0.5216, 0.1441, 0.5212, 0.7193, 0.4804, 0.7193, 0.4804, 0.2807, 0.5212, 0.2807, 0.5216, 0.8559, 0.4819, 0.8559, 0.4819, 0.8559, 0.5216, 0.8559, 0.5228, 1.23, 0.4835, 1.23, 0.4835, 1.23, 0.5228, 1.23, 0.5242, 1.313, 0.4849, 1.313, 0.4849, 1.313, 0.5242, 1.313, 0.5255, 1.106, 0.4857, 1.106, 0.4857, 1.106, 0.5255, 1.106, 0.5264, 0.6974, 0.4856, 0.6974, 0.4856, 0.6974, 0.5264, 0.6974, 0.5268, 0.5, 0.4852, 0.5, 0.5268, 0.5, 0.5302, 0.5, 0.5298, 0.3193, 0.5264, 0.3026, 0.5264, 0.3026, 0.5298, 0.3193, 0.5277, -0.06002, 0.5255, -0.1061, 0.5255, -0.1061, 0.5277, -0.06002, 0.5238, -0.25, 0.5242, -0.3134, 0.5242, -0.3134, 0.5238, -0.25, 0.5188, -0.1664, 0.5228, -0.2298, 0.5228, -0.2298, 0.5188, -0.1664, 0.514, 0.1902, 0.5216, 0.1441, 0.5216, 0.1441, 0.514, 0.1902, 0.5108, 0.736, 0.5212, 0.7193, 0.5212, 0.2807, 0.5108, 0.264, 0.514, 0.8098, 0.5216, 0.8559, 0.5216, 0.8559, 0.514, 0.8098, 0.5188, 1.166, 0.5228, 1.23, 0.5228, 1.23, 0.5188, 1.166, 0.5238, 1.25, 0.5242, 1.313, 0.5242, 1.313, 0.5238, 1.25, 0.5277, 1.06, 0.5255, 1.106, 0.5255, 1.106, 0.5277, 1.06, 0.5298, 0.6807, 0.5264, 0.6974, 0.5264, 0.6974, 0.5298, 0.6807, 0.5302, 0.5, 0.5268, 0.5, 0.5302, 0.5, 0.5368, 0.5, 0.5363, 0.354, 0.5298, 0.3193, 0.5298, 0.3193, 0.5363, 0.354, 0.5334, 0.03557, 0.5277, -0.06002, 0.5277, -0.06002, 0.5334, 0.03557, 0.5272, -0.1184, 0.5238, -0.25, 0.5238, -0.25, 0.5272, -0.1184, 0.5189, -0.03492, 0.5188, -0.1664, 0.5188, -0.1664, 0.5189, -0.03492, 0.5106, 0.2858, 0.514, 0.1902, 0.514, 0.1902, 0.5106, 0.2858, 0.5049, 0.7707, 0.5108, 0.736, 0.5108, 0.264, 0.5049, 0.2293, 0.5106, 0.7142, 0.514, 0.8098, 0.514, 0.8098, 0.5106, 0.7142, 0.5189, 1.035, 0.5188, 1.166, 0.5188, 1.166, 0.5189, 1.035, 0.5272, 1.118, 0.5238, 1.25, 0.5238, 1.25, 0.5272, 1.118, 0.5334, 0.9644, 0.5277, 1.06, 0.5277, 1.06, 0.5334, 0.9644, 0.5363, 0.646, 0.5298, 0.6807, 0.5298, 0.6807, 0.5363, 0.646, 0.5368, 0.5, 0.5302, 0.5, 0.5368, 0.5, 0.5493, 0.5, 0.5488, 0.4044, 0.5363, 0.354, 0.5363, 0.354, 0.5488, 0.4044, 0.5449, 0.1742, 0.5334, 0.03557, 0.5334, 0.03557, 0.5449, 0.1742, 0.5369, 0.07231, 0.5272, -0.1184, 0.5272, -0.1184, 0.5369, 0.07231, 0.5259, 0.1558, 0.5189, -0.03492, 0.5189, -0.03492, 0.5259, 0.1558, 0.5146, 0.4243, 0.5106, 0.2858, 0.5106, 0.2858, 0.5146, 0.4243, 0.5072, 0.8211, 0.5049, 0.7707, 0.5049, 0.2293, 0.5072, 0.1789, 0.5146, 0.5757, 0.5106, 0.7142, 0.5106, 0.7142, 0.5146, 0.5757, 0.5259, 0.8442, 0.5189, 1.035, 0.5189, 1.035, 0.5259, 0.8442, 0.5369, 0.9277, 0.5272, 1.118, 0.5272, 1.118, 0.5369, 0.9277, 0.5449, 0.8258, 0.5334, 0.9644, 0.5334, 0.9644, 0.5449, 0.8258, 0.5488, 0.5956, 0.5363, 0.646, 0.5363, 0.646, 0.5488, 0.5956, 0.5493, 0.5, 0.5368, 0.5, 0.5493, 0.5, 0.5699, 0.5, 0.5694, 0.467, 0.5488, 0.4044, 0.5488, 0.4044, 0.5694, 0.467, 0.5645, 0.3463, 0.5449, 0.1742, 0.5449, 0.1742, 0.5645, 0.3463, 0.555, 0.3092, 0.5369, 0.07231, 0.5369, 0.07231, 0.555, 0.3092, 0.542, 0.3926, 0.5259, 0.1558, 0.5259, 0.1558, 0.542, 0.3926, 0.5288, 0.5964, 0.5146, 0.4243, 0.5146, 0.4243, 0.5288, 0.5964, 0.5203, 0.8836, 0.5072, 0.8211, 0.5072, 0.1789, 0.5203, 0.1164, 0.5288, 0.4036, 0.5146, 0.5757, 0.5146, 0.5757, 0.5288, 0.4036, 0.542, 0.6074, 0.5259, 0.8442, 0.5259, 0.8442, 0.542, 0.6074, 0.555, 0.6908, 0.5369, 0.9277, 0.5369, 0.9277, 0.555, 0.6908, 0.5645, 0.6537, 0.5449, 0.8258, 0.5449, 0.8258, 0.5645, 0.6537, 0.5694, 0.533, 0.5488, 0.5956, 0.5488, 0.5956, 0.5694, 0.533, 0.5699, 0.5, 0.5493, 0.5, 0.5699, 0.5, 0.6052, 0.5, 0.6046, 0.5388, 0.5694, 0.467, 0.5694, 0.467, 0.6046, 0.5388, 0.5975, 0.5427, 0.5645, 0.3463, 0.5645, 0.3463, 0.5975, 0.5427, 0.584, 0.5769, 0.555, 0.3092, 0.555, 0.3092, 0.584, 0.5769, 0.566, 0.6573, 0.542, 0.3926, 0.542, 0.3926, 0.566, 0.6573, 0.5476, 0.7869, 0.5288, 0.5964, 0.5288, 0.5964, 0.5476, 0.7869, 0.5358, 0.9525, 0.5203, 0.8836, 0.5203, 0.1164, 0.5358, 0.04749, 0.5476, 0.2131, 0.5288, 0.4036, 0.5288, 0.4036, 0.5476, 0.2131, 0.566, 0.3427, 0.542, 0.6074, 0.542, 0.6074, 0.566, 0.3427, 0.584, 0.4231, 0.555, 0.6908, 0.555, 0.6908, 0.584, 0.4231, 0.5975, 0.4573, 0.5645, 0.6537, 0.5645, 0.6537, 0.5975, 0.4573, 0.6046, 0.4612, 0.5694, 0.533, 0.5694, 0.533, 0.6046, 0.4612, 0.6052, 0.5, 0.5699, 0.5, 0.396, 0.5, 0.4339, 0.5, 0.4344, 0.4839, 0.3966, 0.5569, 0.3966, 0.5569, 0.4344, 0.4839, 0.4395, 0.393, 0.4038, 0.5928, 0.4038, 0.5928, 0.4395, 0.393, 0.4494, 0.3734, 0.4173, 0.646, 0.4173, 0.646, 0.4494, 0.3734, 0.4627, 0.4568, 0.4354, 0.7264, 0.4354, 0.7264, 0.4627, 0.4568, 0.4762, 0.6431, 0.4541, 0.8369, 0.4541, 0.8369, 0.4762, 0.6431, 0.4848, 0.9006, 0.466, 0.9706, 0.466, 0.02936, 0.4848, 0.09943, 0.4762, 0.3569, 0.4541, 0.1631, 0.4541, 0.1631, 0.4762, 0.3569, 0.4627, 0.5432, 0.4354, 0.2736, 0.4354, 0.2736, 0.4627, 0.5432, 0.4494, 0.6266, 0.4173, 0.354, 0.4173, 0.354, 0.4494, 0.6266, 0.4395, 0.607, 0.4038, 0.4072, 0.4038, 0.4072, 0.4395, 0.607, 0.4344, 0.5161, 0.3966, 0.4431, 0.3966, 0.4431, 0.4344, 0.5161, 0.4339, 0.5, 0.396, 0.5, 0.4339, 0.5, 0.4567, 0.5, 0.4572, 0.4189, 0.4344, 0.4839, 0.4344, 0.4839, 0.4572, 0.4189, 0.4614, 0.2142, 0.4395, 0.393, 0.4395, 0.393, 0.4614, 0.2142, 0.4698, 0.1274, 0.4494, 0.3734, 0.4494, 0.3734, 0.4698, 0.1274, 0.4814, 0.2109, 0.4627, 0.4568, 0.4627, 0.4568, 0.4814, 0.2109, 0.4932, 0.4644, 0.4762, 0.6431, 0.4762, 0.6431, 0.4932, 0.4644, 0.501, 0.8356, 0.4848, 0.9006, 0.4848, 0.09943, 0.501, 0.1644, 0.4932, 0.5356, 0.4762, 0.3569, 0.4762, 0.3569, 0.4932, 0.5356, 0.4814, 0.7891, 0.4627, 0.5432, 0.4627, 0.5432, 0.4814, 0.7891, 0.4698, 0.8726, 0.4494, 0.6266, 0.4494, 0.6266, 0.4698, 0.8726, 0.4614, 0.7858, 0.4395, 0.607, 0.4395, 0.607, 0.4614, 0.7858, 0.4572, 0.5811, 0.4344, 0.5161, 0.4344, 0.5161, 0.4572, 0.5811, 0.4567, 0.5, 0.4339, 0.5, 0.4567, 0.5, 0.4711, 0.5, 0.4716, 0.3652, 0.4572, 0.4189, 0.4572, 0.4189, 0.4716, 0.3652, 0.4747, 0.0663, 0.4614, 0.2142, 0.4614, 0.2142, 0.4747, 0.0663, 0.4814, -0.07613, 0.4698, 0.1274, 0.4698, 0.1274, 0.4814, -0.07613, 0.4904, 0.007358, 0.4814, 0.2109, 0.4814, 0.2109, 0.4904, 0.007358, 0.4996, 0.3165, 0.4932, 0.4644, 0.4932, 0.4644, 0.4996, 0.3165, 0.5058, 0.7819, 0.501, 0.8356, 0.501, 0.1644, 0.5058, 0.2181, 0.4996, 0.6835, 0.4932, 0.5356, 0.4932, 0.5356, 0.4996, 0.6835, 0.4904, 0.9926, 0.4814, 0.7891, 0.4814, 0.7891, 0.4904, 0.9926, 0.4814, 1.076, 0.4698, 0.8726, 0.4698, 0.8726, 0.4814, 1.076, 0.4747, 0.9337, 0.4614, 0.7858, 0.4614, 0.7858, 0.4747, 0.9337, 0.4716, 0.6348, 0.4572, 0.5811, 0.4572, 0.5811, 0.4716, 0.6348, 0.4711, 0.5, 0.4567, 0.5, 0.4711, 0.5, 0.4789, 0.5, 0.4794, 0.3263, 0.4716, 0.3652, 0.4716, 0.3652, 0.4794, 0.3263, 0.4816, -0.0407, 0.4747, 0.0663, 0.4747, 0.0663, 0.4816, -0.0407, 0.4862, -0.2234, 0.4814, -0.07613, 0.4814, -0.07613, 0.4862, -0.2234, 0.492, -0.1399, 0.4904, 0.007358, 0.4904, 0.007358, 0.492, -0.1399, 0.4977, 0.2095, 0.4996, 0.3165, 0.4996, 0.3165, 0.4977, 0.2095, 0.5016, 0.743, 0.5058, 0.7819, 0.5058, 0.2181, 0.5016, 0.257, 0.4977, 0.7905, 0.4996, 0.6835, 0.4996, 0.6835, 0.4977, 0.7905, 0.492, 1.14, 0.4904, 0.9926, 0.4904, 0.9926, 0.492, 1.14, 0.4862, 1.223, 0.4814, 1.076, 0.4814, 1.076, 0.4862, 1.223, 0.4816, 1.041, 0.4747, 0.9337, 0.4747, 0.9337, 0.4816, 1.041, 0.4794, 0.6737, 0.4716, 0.6348, 0.4716, 0.6348, 0.4794, 0.6737, 0.4789, 0.5, 0.4711, 0.5, 0.4789, 0.5, 0.4829, 0.5, 0.4832, 0.305, 0.4794, 0.3263, 0.4794, 0.3263, 0.4832, 0.305, 0.4845, -0.09951, 0.4816, -0.0407, 0.4816, -0.0407, 0.4845, -0.09951, 0.4864, -0.3043, 0.4862, -0.2234, 0.4862, -0.2234, 0.4864, -0.3043, 0.4888, -0.2208, 0.492, -0.1399, 0.492, -0.1399, 0.4888, -0.2208, 0.4909, 0.1507, 0.4977, 0.2095, 0.4977, 0.2095, 0.4909, 0.1507, 0.4919, 0.7217, 0.5016, 0.743, 0.5016, 0.257, 0.4919, 0.2783, 0.4909, 0.8493, 0.4977, 0.7905, 0.4977, 0.7905, 0.4909, 0.8493, 0.4888, 1.221, 0.492, 1.14, 0.492, 1.14, 0.4888, 1.221, 0.4864, 1.304, 0.4862, 1.223, 0.4862, 1.223, 0.4864, 1.304, 0.4845, 1.1, 0.4816, 1.041, 0.4816, 1.041, 0.4845, 1.1, 0.4832, 0.695, 0.4794, 0.6737, 0.4794, 0.6737, 0.4832, 0.695, 0.4829, 0.5, 0.4789, 0.5, 0.4829, 0.5, 0.4852, 0.5, 0.4856, 0.3026, 0.4832, 0.305, 0.4832, 0.305, 0.4856, 0.3026, 0.4857, -0.1061, 0.4845, -0.09951, 0.4845, -0.09951, 0.4857, -0.1061, 0.4849, -0.3134, 0.4864, -0.3043, 0.4864, -0.3043, 0.4849, -0.3134, 0.4835, -0.2298, 0.4888, -0.2208, 0.4888, -0.2208, 0.4835, -0.2298, 0.4819, 0.1441, 0.4909, 0.1507, 0.4909, 0.1507, 0.4819, 0.1441, 0.4804, 0.7193, 0.4919, 0.7217, 0.4919, 0.2783, 0.4804, 0.2807, 0.4819, 0.8559, 0.4909, 0.8493, 0.4909, 0.8493, 0.4819, 0.8559, 0.4835, 1.23, 0.4888, 1.221, 0.4888, 1.221, 0.4835, 1.23, 0.4849, 1.313, 0.4864, 1.304, 0.4864, 1.304, 0.4849, 1.313, 0.4857, 1.106, 0.4845, 1.1, 0.4845, 1.1, 0.4857, 1.106, 0.4856, 0.6974, 0.4832, 0.695, 0.4832, 0.695, 0.4856, 0.6974, 0.4852, 0.5, 0.4829, 0.5, 0.0, 0.0, 0.0, 0.0, 0.0, 0.0, 0.0, 0.0, 0.0, 0.0, 0.0, 0.0, 0.0, 0.0, 0.0, 0.0, 0.0, 0.0, 0.0, 0.0, 0.0, 0.0, 0.0, 0.0, 0.0, 0.0, 0.0, 0.0, 0.0, 0.0, 0.0, 0.0, 0.0, 0.0, 0.0, 0.0, 0.0, 0.0, 0.0, 0.0, 0.0, 0.0, 0.0, 0.0, 0.0, 0.0, 0.0, 0.0, 0.0, 0.0, 0.0, 0.0, 0.0, 0.0, 0.0, 0.0, 0.0, 0.0, 0.0, 0.0, 0.0, 0.0, 0.0, 0.0, 0.0, 0.0, 0.0, 0.0, 0.0, 0.0, 0.0, 0.0, 0.0, 0.0, 0.0, 0.0, 0.0, 0.0, 0.0, 0.0, 0.0, 0.0, 0.0, 0.0, 0.0, 0.0, 0.0, 0.0, 0.0, 0.0, 0.0, 0.0, 0.0, 0.0, 0.0, 0.0, 0.0, 0.0, 0.0, 0.0, 0.0, 0.0, 0.0, 0.0, 0.0, 0.0, 0.0, 0.0, 0.0, 0.0, 0.0, 0.0, 0.0, 0.0, 0.0, 0.0, 0.0, 0.0, 0.0, 0.0, 0.0, 0.0, 0.0, 0.0, 0.0, 0.0, 0.0, 0.0, 0.0, 0.0, 0.0, 0.0, 0.0, 0.0, 0.0, 0.0, 0.0, 0.0, 0.0, 0.0, 0.0, 0.0, 0.0, 0.0, 0.0, 0.0, 0.0, 0.0, 0.0, 0.0, 0.0, 0.0, 0.0, 0.0, 0.0, 0.0, 0.0, 0.0, 0.0, 0.0, 0.0, 0.0, 0.0, 0.0, 0.0, 0.0, 0.0, 0.0, 0.0, 0.0, 0.0, 0.0, 0.0, 0.0, 0.0, 0.0, 0.0, 0.0, 0.0, 0.0, 0.0, 0.0, 0.0, 0.0, 0.0, 0.0, 0.0, 0.0, 0.0, 0.0, 0.0, 0.0, 0.0, 0.0, 0.0, 0.0, 0.0, 0.0, 0.0, 0.0, 0.0, 0.0, 0.0, 0.0, 0.0, 0.0, 0.0, 0.0, 0.0, 0.0, 0.0, 0.0, 0.0, 0.0, 0.0, 0.0, 0.0, 0.0, 0.0, 0.0, 0.0, 0.0, 0.0, 0.0, 0.0, 0.0, 0.0, 0.0, 0.0, 0.0, 0.0, 0.0, 0.0, 0.0, 0.0, 0.0, 0.0, 0.0, 0.0, 0.0, 0.0, 0.0, 0.0, 0.0, 0.0, 0.0, 0.0, 0.0, 0.0, 0.0, 0.0, 0.0, 0.0, 0.0, 0.0, 0.0, 0.0, 0.0, 0.0, 0.0, 0.0, 0.0, 0.0, 0.0, 0.0, 0.0, 0.0, 0.0, 0.0, 0.0, 0.0, 0.0, 0.0, 0.0, 0.0, 0.0, 0.0, 0.0, 0.0, 0.0, 0.0, 0.0, 0.0, 0.0, 0.0, 0.0, 0.0, 0.0, 0.0, 0.0, 0.0, 0.0, 0.0, 0.0, 0.0, 0.0, 0.0, 0.0, 0.0, 0.0, 0.0, 0.0, 0.0, 0.0, 0.0, 0.0, 0.0, 0.0, 0.0, 0.0, 0.0, 0.0, 0.0, 0.0, 0.0, 0.0, 0.0, 0.0, 0.0, 0.0, 0.0, 0.0, 0.0, 0.0, 0.0, 0.0, 0.0, 0.0, 0.0, 0.0, 0.0, 0.0, 0.0, 0.0, 0.0, 0.0, 0.0, 0.0, 0.0, 0.0, 0.0, 0.0, 0.0, 0.0, 0.0, 0.0, 0.0, 0.0, 0.0, 0.0, 0.0, 0.0, 0.0, 0.0, 0.0, 0.0, 0.0, 0.0, 0.0, 0.0, 0.0, 0.0, 0.0, 0.0, 0.0, 0.0, 0.0, 0.0, 0.0, 0.0, 0.0, 0.0, 0.0, 0.0, 0.0, 0.0, 0.0, 0.0, 0.0, 0.0, 0.0, 0.0, 0.0, 0.0, 0.0, 0.0, 0.0, 0.0, 0.0, 0.0, 0.0, 0.0, 0.0, 0.0, 0.0, 0.0, 0.0, 0.0, 0.0, 0.0, 0.0, 0.0, 0.0, 0.0, 0.0, 0.0, 0.0, 0.0, 0.0, 0.0, 0.0, 0.0, 0.0, 0.0, 0.0, 0.0, 0.0, 0.0, 0.0, 0.0, 0.0, 0.0, 0.0, 0.0, 0.0, 0.0, 0.0, 0.0, 0.0, 0.0, 0.0, 0.0, 0.0, 0.0, 0.0, 0.0, 0.0, 0.0, 0.0, 0.0, 0.0, 0.0, 0.0, 0.0, 0.0, 0.0, 0.0, 0.0, 0.0, 0.0, 0.0, 0.0, 0.0, 0.0, 0.0, 0.0, 0.0, 0.0, 0.0, 0.0, 0.0, 0.0, 0.0, 0.0, 0.0, 0.0, 0.0, 0.0, 0.0, 0.0, 0.0, 0.0, 0.0, 0.0, 0.0, 0.0, 0.0, 0.0, 0.0, 0.0, 0.0, 0.0, 0.0, 0.0, 0.0, 0.0, 0.0, 0.0, 0.0, 0.0, 0.0, 0.0, 0.0, 0.0, 0.0, 0.0, 0.0, 0.0, 0.0, 0.0, 0.0, 0.0, 0.0, 0.0, 0.0, 0.0, 0.0, 0.0, 0.0, 0.0, 0.0, 0.0, 0.0, 0.0, 0.0, 0.0, 0.0, 0.0, 0.0, 0.0, 0.0, 0.0, 0.0, 0.0, 0.0, 0.0, 0.0, 0.0, 0.0, 0.0, 0.0, 0.0, 0.0, 0.0, 0.0, 0.0, 0.0, 0.0, 0.0, 0.0, 0.0, 0.0, 0.0, 0.0, 0.0, 0.0, 0.0, 0.0, 0.0, 0.0, 0.0, 0.0, 0.0, 0.0, 0.0, 0.0, 0.0, 0.0, 0.0, 0.0, 0.0, 0.0, 0.0, 0.0, 0.0, 0.0, 0.0, 0.0, 0.0, 0.0, 0.0, 0.0, 0.0, 0.0, 0.0, 0.0, 0.0, 0.0, 0.0, 0.0, 0.0, 0.0, 0.0, 0.0, 0.0, 0.0, 0.0, 0.0, 0.0, 0.0, 0.0, 0.0, 0.0, 0.0, 0.0, 0.0, 0.0, 0.0, 0.0, 0.0, 0.0, 0.0, 0.0, 0.0, 0.0, 0.0, 0.0, 0.0, 0.0, 0.0, 0.0, 0.0, 0.0, 0.0, 0.0, 0.0, 0.0, 0.0, 0.0, 0.0, 0.0, 0.0, 0.0, 0.0, 0.0, 0.0, 0.0, 0.0, 0.0, 0.0, 0.0, 0.0, 0.0, 0.0, 0.0, 0.0, 0.0, 0.0, 0.0, 0.0, 0.0, 0.0, 0.0, 0.0, 0.0, 0.0, 0.0, 0.0, 0.0, 0.0, 0.0, 0.0, 0.0, 0.0, 0.0, 0.0, 0.0, 0.0, 0.0, 0.0, 0.0, 0.0, 0.0, 0.0, 0.0, 0.0, 0.0, 0.0, 0.0, 0.0, 0.0, 0.0, 0.0, 0.0, 0.0, 0.0, 0.0, 0.0, 0.0, 0.0, 0.0, 0.0, 0.0, 0.0, 0.0, 0.0, 0.0, 0.0, 0.0, 0.0, 0.0, 0.0, 0.0, 0.0, 0.0, 0.0, 0.0, 0.0, 0.0, 0.0, 0.0, 0.0, 0.0, 0.0, 0.0, 0.0, 0.0, 0.0, 0.0, 0.0, 0.0, 0.0, 0.0, 0.0, 0.0, 0.0, 0.0, 0.0, 0.0, 0.0, 0.0, 0.0, 0.0, 0.0, 0.0, 0.0, 0.0, 0.0, 0.0, 0.0, 0.0, 0.0, 0.0, 0.0, 0.0, 0.0, 0.0, 0.0, 0.0, 0.0, 0.0, 0.0, 0.0, 0.0, 0.0, 0.0, 0.0, 0.0, 0.0, 0.0, 0.0, 0.0, 0.0, 0.0, 0.0, 0.0, 0.0, 0.0, 0.0, 0.0, 0.0, 0.0, 0.0, 0.0, 0.0, 0.0, 0.0, 0.0, 0.0, 0.0, 0.0, 0.0, 0.0, 0.0, 0.0, 0.0, 0.0, 0.0, 0.0, 0.0, 0.0, 0.0, 0.0, 0.0, 0.0, 0.0, 0.0, 0.0, 0.0, 0.0, 0.0, 0.0, 0.0, 0.0, 0.0, 0.0, 0.0, 0.0, 0.0, 0.0, 0.0, 0.0, 0.0, 0.0, 0.0, 0.0, 0.0, 0.0, 0.0, 0.0, 0.0, 0.0, 0.0, 0.0, 0.0, 0.0, 0.0, 0.0, 0.0, 0.0, 0.0, 0.0, 0.0, 0.0, 0.0, 0.0, 0.0, 0.0, 0.0, 0.0, 0.0, 0.0, 0.0, 0.0, 0.0, 0.0, 0.0, 0.0, 0.0, 0.0, 0.0, 0.0, 0.0, 0.0, 0.0, 0.0, 0.0, 0.0, 0.0, 0.0, 0.0, 0.0, 0.0, 0.0, 0.0, 0.0, 0.0, 0.0, 0.0, 0.0, 0.0, 0.0, 0.0, 0.0, 0.0, 0.0, 0.0, 0.0, 0.0, 0.0, 0.0, 0.0, 0.0, 0.0, 0.0, 0.0, 0.0, 0.0, 0.0, 0.0, 0.0, 0.0, 0.0, 0.0, 0.0, 0.0, 0.0, 0.0, 0.0, 0.0, 0.0, 0.0, 0.0, 0.0, 0.0, 0.0, 0.0, 0.0, 0.0, 0.0, 0.0, 0.0, 0.0, 0.0, 0.0, 0.0, 0.0, 0.0, 0.0, 0.0, 0.0, 0.0, 0.0, 0.0, 0.0, 0.0, 0.0, 0.0, 0.0, 0.0, 0.0, 0.0, 0.0, 0.0, 0.0, 0.0, 0.0, 0.0, 0.0, 0.0, 0.0, 0.0, 0.0, 0.0, 0.0, 0.0, 0.0, 0.0, 0.0, 0.0, 0.0, 0.0, 0.0, 0.0, 0.0, 0.0, 0.0, 0.0, 0.0, 0.0, 0.0, 0.0, 0.0, 0.0, 0.0, 0.0, 0.0, 0.0, 0.0, 0.0, 0.0, 0.0, 0.0, 0.0, 0.0, 0.0, 0.0, 0.0, 0.0, 0.0, 0.0, 0.0, 0.0, 0.0, 0.0, 0.0, 0.0, 0.0, 0.0, 0.0, 0.0, 0.0, 0.0, 0.0, 0.0, 0.0, 0.0, 0.0, 0.0, 0.0, 0.0, 0.0, 0.0, 0.0, 0.0, 0.0, 0.0, 0.0, 0.0, 0.0, 0.0, 0.0, 0.0, 0.0, 0.0, 0.0, 0.0, 0.0, 0.0, 0.0, 0.0, 0.0, 0.0, 0.0, 0.0, 0.0, 0.0, 0.0, 0.0, 0.0, 0.0, 0.0, 0.0, 0.0, 0.0, 0.0, 0.0, 0.0, 0.0, 0.0, 0.0, 0.0, 0.0, 0.0, 0.0, 0.0, 0.0, 0.0, 0.0, 0.0, 0.0, 0.0, 0.0, 0.0, 0.0, 0.0, 0.0, 0.0, 0.0, 0.0, 0.0, 0.0, 0.0, 0.0, 0.0, 0.0, 0.0, 0.0, 0.0, 0.0, 0.0, 0.0, 0.0, 0.0, 0.0, 0.0, 0.0, 0.0, 0.0, 0.0, 0.0, 0.0, 0.0, 0.0, 0.0, 0.0, 0.0, 0.0, 0.0, 0.0, 0.0, 0.0, 0.0, 0.0, 0.0, 0.0, 0.0, 0.0, 0.0, 0.0, 0.0, 0.0, 0.0, 0.0, 0.0, 0.0, 0.0, 0.0, 0.0, 0.0, 0.0, 0.0, 0.0, 0.0, 0.0, 0.0, 0.0, 0.0, 0.0, 0.0, 0.0, 0.0, 0.0, 0.0, 0.0, 0.0, 0.0, 0.0, 0.0, 0.0, 0.0, 0.0, 0.0, 0.0, 0.0, 0.0, 0.0, 0.0, 0.0, 0.0, 0.0, 0.0, 0.0, 0.0, 0.0, 0.0, 0.0, 0.0, 0.0, 0.0, 0.0, 0.0, 0.0, 0.0, 0.0, 0.0, 0.0, 0.0, 0.0, 0.0, 0.0, 0.0, 0.0, 0.0, 0.0, 0.0, 0.0, 0.0, 0.0, 0.0, 0.0, 0.0, 0.0, 0.0, 0.0, 0.0, 0.0, 0.0, 0.0, 0.0, 0.0, 0.0, 0.0, 0.0, 0.0, 0.0, 0.0, 0.0, 0.0, 0.0, 0.0, 0.0, 0.0, 0.0, 0.0, 0.0, 0.0, 0.0, 0.0, 0.0, 0.0, 0.0, 0.0, 0.0, 0.0, 0.0, 0.0, 0.0, 0.0, 0.0, 0.0, 0.0, 0.0, 0.0, 0.0, 0.0, 0.0, 0.0, 0.0, 0.0, 0.0, 0.0, 0.0, 0.0, 0.0, 0.0, 0.0, 0.0, 0.0, 0.0, 0.0, 0.0, 0.0, 0.0, 0.0, 0.0, 0.0, 0.0, 0.0, 0.0, 0.0, 0.0, 0.0, 0.0, 0.0, 0.0, 0.0, 0.0, 0.0, 0.0, 0.0, 0.0, 0.0, 0.0, 0.0, 0.0, 0.0, 0.0, 0.0, 0.0, 0.0, 0.0, 0.0, 0.0, 0.0, 0.0, 0.0, 0.0, 0.0, 0.0, 0.0, 0.0, 0.0, 0.0, 0.0, 0.0, 0.0, 0.0, 0.0, 0.0, 0.0, 0.0, 0.0, 0.0, 0.0, 0.0, 0.0, 0.0, 0.0, 0.0, 0.0, 0.0, 0.0, 0.0, 0.0, 0.0, 0.0, 0.0, 0.0, 0.0, 0.0, 0.0, 0.0, 0.0, 0.0, 0.0, 0.0, 0.0, 0.0, 0.0, 0.0, 0.0, 0.0, 0.0, 0.0, 0.0, 0.0, 0.0, 0.0, 0.0, 0.0, 0.0, 0.0, 0.0, 0.0, 0.0, 0.0, 0.0, 0.0, 0.0, 0.0, 0.0, 0.0, 0.0, 0.0, 0.0, 0.0, 0.0, 0.0, 0.0, 0.0, 0.0, 0.0, 0.0, 0.0, 0.0, 0.0, 0.0, 0.0, 0.0, 0.0, 0.0, 0.0, 0.0, 0.0, 0.0, 0.0, 0.0, 0.0, 0.0, 0.0, 0.0, 0.0, 0.0, 0.0, 0.0, 0.0, 0.0, 0.0, 0.0, 0.0, 0.0, 0.0, 0.0, 0.0, 0.0, 0.0, 0.0, 0.0, 0.0, 0.0, 0.0, 0.0, 0.0, 0.0, 0.0, 0.0, 0.0, 0.0, 0.0, 0.0, 0.0, 0.0, 0.0, 0.0, 0.0, 0.0, 0.0, 0.0, 0.0, 0.0, 0.0, 0.0, 0.0, 0.0, 0.0, 0.0, 0.0, 0.0, 0.0, 0.0, 0.0, 0.0, 0.0, 0.0, 0.0, 0.0, 0.0, 0.0, 0.0, 0.0, 0.0, 0.0, 0.0, 0.0, 0.0, 0.0, 0.0, 0.0, 0.0, 0.0, 0.0, 0.0, 0.0, 0.0, 0.0, 0.0, 0.0, 0.0, 0.0, 0.0, 0.0, 0.0, 0.0, 0.0, 0.0, 0.0, 0.0, 0.0, 0.0, 0.0, 0.0, 0.0, 0.0, 0.0, 0.0, 0.0, 0.0, 0.0, 0.0, 0.0, 0.0, 0.0, 0.0, 0.0, 0.0, 0.0, 0.0, 0.0, 0.0, 0.0, 0.0, 0.0, 0.0, 0.0, 0.0, 0.0, 0.0, 0.0, 0.0, 0.0, 0.0, 0.0, 0.0, 0.0, 0.0, 0.0, 0.0, 0.0, 0.0, 0.0, 0.0, 0.0, 0.0, 0.0, 0.0, 0.0, 0.0, 0.0, 0.0, 0.0, 0.0, 0.0, 0.0, 0.0, 0.0, 0.0, 0.0, 0.0, 0.0, 0.0, 0.0, 0.0, 0.0, 0.0, 0.0, 0.0, 0.0, 0.0, 0.0, 0.0, 0.0, 0.0, 0.0, 0.0, 0.0, 0.0, 0.0, 0.0, 0.0, 0.0, 0.0, 0.0, 0.0, 0.0, 0.0, 0.0, 0.0, 0.0, 0.0, 0.0, 0.0, 0.0, 0.0, 0.0, 0.0, 0.0, 0.0, 0.0, 0.0, 0.0, 0.0, 0.0, 0.0, 0.0, 0.0, 0.0, 0.0, 0.0, 0.0, 0.0, 0.0, 0.0, 0.0, 0.0, 0.0, 0.0, 0.0, 0.0, 0.0, 0.0, 0.0, 0.0, 0.0, 0.0, 0.0, 0.0, 0.0, 0.0, 0.0, 0.0, 0.0, 0.0, 0.0, 0.0, 0.0, 0.0, 0.0, 0.0, 0.0, 0.0, 0.0, 0.0, 0.0, 0.0, 0.0, 0.0, 0.0, 0.0, 0.0, 0.0, 0.0, 0.0, 0.0, 0.0, 0.0, 0.0, 0.0, 0.0, 0.0, 0.0, 0.0, 0.0, 0.0, 0.0, 0.0, 0.0, 0.0, 0.0, 0.0, 0.0, 0.0, 0.0, 0.0, 0.0, 0.0, 0.0, 0.0, 0.0, 0.0, 0.0, 0.0, 0.0, 0.0, 0.0, 0.0, 0.0, 0.0, 0.0, 0.0, 0.0, 0.0, 0.0, 0.0, 0.0, 0.0, 0.0, 0.0, 0.0, 0.0, 0.0, 0.0, 0.0, 0.0, 0.0, 0.0, 0.0, 0.0, 0.0, 0.0, 0.0, 0.0, 0.0, 0.0, 0.0, 0.0, 0.0, 0.0, 0.0, 0.0, 0.0, 0.0, 0.0, 0.0, 0.0, 0.0, 0.0, 0.0, 0.0, 0.0, 0.0, 0.0, 0.0, 0.0, 0.0, 0.0, 0.0, 0.0, 0.0, 0.0, 0.0, 0.0, 0.0, 0.0, 0.0, 0.0, 0.0, 0.0, 0.0, 0.0, 0.0, 0.0, 0.0, 0.0, 0.0, 0.0, 0.0, 0.0, 0.0, 0.0, 0.0, 0.0, 0.0, 0.0, 0.0, 0.0, 0.0, 0.0, 0.0, 0.0, 0.0, 0.0, 0.0, 0.0, 0.0, 0.0, 0.0, 0.0, 0.0, 0.0, 0.0, 0.0, 0.0, 0.0, 0.0, 0.0, 0.0, 0.0, 0.0, 0.0, 0.0, 0.0, 0.0, 0.0, 0.0, 0.0, 0.0, 0.0, 0.0, 0.0, 0.0, 0.0, 0.0, 0.0, 0.0, 0.0, 0.0, 0.0, 0.0, 0.0, 0.0, 0.0, 0.0, 0.0, 0.0, 0.0, 0.0, 0.0, 0.0, 0.0, 0.0, 0.0, 0.0, 0.0, 0.0, 0.0, 0.0, 0.0, 0.0, 0.0, 0.0, 0.0, 0.0, 0.0, 0.0, 0.0, 0.0, 0.0, 0.0, 0.0, 0.0, 0.0, 0.0, 0.0, 0.0, 0.0, 0.0, 0.0, 0.0, 0.0, 0.0, 0.0, 0.0, 0.0, 0.0, 0.0, 0.0, 0.0, 0.0, 0.0, 0.0, 0.0, 0.0, 0.0, 0.0, 0.0, 0.0, 0.0, 0.0, 0.0, 0.0, 0.0, 0.0, 0.0, 0.0, 0.0, 0.0, 0.0, 0.0, 0.0, 0.0, 0.0, 0.0, 0.0, 0.0, 0.0, 0.0, 0.0, 0.0, 0.0, 0.0, 0.0, 0.0, 0.0, 0.0, 0.0, 0.0, 0.0, 0.0, 0.0, 0.0, 0.0, 0.0, 0.0, 0.0, 0.0, 0.0, 0.0, 0.0, 0.0, 0.0, 0.0, 0.0, 0.0, 0.0, 0.0, 0.0, 0.0, 0.0, 0.0, 0.0, 0.0, 0.0, 0.0, 0.0, 0.0, 0.0, 0.0, 0.0, 0.0, 0.0, 0.0, 0.0, 0.0, 0.0, 0.0, 0.0, 0.0, 0.0, 0.0, 0.0, 0.0, 0.0, 0.0, 0.0, 0.0, 0.0, 0.0, 0.0, 0.0, 0.0, 0.0, 0.0, 0.0, 0.0, 0.0, 0.0, 0.0, 0.0, 0.0, 0.0, 0.0, 0.0, 0.0, 0.0, 0.0, 0.0, 0.0, 0.0, 0.0, 0.0, 0.0, 0.0, 0.0, 0.0, 0.0, 0.0, 0.0, 0.0, 0.0, 0.0, 0.0, 0.0, 0.0, 0.0, 0.0, 0.0, 0.0, 0.0, 0.0, 0.0, 0.0, 0.0, 0.0, 0.0, 0.0, 0.0, 0.0, 0.0, 0.0, 0.0, 0.0, 0.0, 0.0, 0.0, 0.0, 0.0, 0.0, 0.0, 0.0, 0.0, 0.0, 0.0, 0.0, 0.0, 0.0, 0.0, 0.0, 0.0, 0.0, 0.0, 0.0, 0.0, 0.0, 0.0, 0.0, 0.0, 0.0, 0.0, 0.0, 0.0, 0.0, 0.0, 0.0, 0.0, 0.0, 0.0, 0.0, 0.0, 0.0, 0.0, 0.0, 0.0, 0.0, 0.0, 0.0, 0.0, 0.0, 0.0, 0.0, 0.0, 0.0, 0.0, 0.0, 0.0, 0.0, 0.0, 0.0, 0.0, 0.0, 0.0, 0.0, 0.0, 0.0, 0.0, 0.0, 0.0, 0.0, 0.0, 0.0, 0.0, 0.0, 0.0, 0.0, 0.0, 0.0, 0.0, 0.0, 0.0, 0.0, 0.0, 0.0, 0.0, 0.0, 0.0, 0.0, 0.0, 0.0, 0.0, 0.0, 0.0, 0.0, 0.0, 0.0, 0.0, 0.0, 0.0, 0.0, 0.0, 0.0, 0.0, 0.0, 0.0, 0.0, 0.0, 0.0, 0.0, 0.0, 0.0, 0.0, 0.0, 0.0, 0.0, 0.0, 0.0, 0.0, 0.0, 0.0, 0.0, 0.0, 0.0, 0.0, 0.0, 0.0, 0.0, 0.0, 0.0, 0.0, 0.0, 0.0, 0.0, 0.0, 0.0, 0.0, 0.0, 0.0, 0.0, 0.0, 0.0, 0.0, 0.0, 0.0, 0.0, 0.0, 0.0, 0.0, 0.0, 0.0, 0.0, 0.0, 0.0, 0.0, 0.0, 0.0, 0.0, 0.0, 0.0, 0.0, 0.0, 0.0, 0.0, 0.0, 0.0, 0.0, 0.0, 0.0, 0.0, 0.0, 0.0, 0.0, 0.0, 0.0, 0.0, 0.0, 0.0, 0.0, 0.0, 0.0, 0.0, 0.0, 0.0, 0.0, 0.0, 0.0, 0.0, 0.0, 0.0, 0.0, 0.0, 0.0, 0.0, 0.0, 0.0, 0.0, 0.0, 0.0, 0.0, 0.0, 0.0, 0.0, 0.0, 0.0, 0.0, 0.0, 0.0, 0.0, 0.0, 0.0, 0.0, 0.0, 0.0, 0.0, 0.0, 0.0, 0.0, 0.0, 0.0, 0.0, 0.0, 0.0, 0.0, 0.0, 0.0, 0.0, 0.0, 0.0, 0.0, 0.0, 0.0, 0.0, 0.0, 0.0, 0.0, 0.0, 0.0, 0.0, 0.0, 0.0, 0.0, 0.0, 0.0, 0.0, 0.0, 0.0, 0.0, 0.0, 0.0, 0.0, 0.0, 0.0, 0.0, 0.0, 0.0, 0.0, 0.0, 0.0, 0.0, 0.0, 0.0, 0.0, 0.0, 0.0, 0.0, 0.0, 0.0, 0.0, 0.0, 0.0, 0.0, 0.0, 0.0, 0.0, 0.0, 0.0, 0.0, 0.0, 0.0, 0.0, 0.0, 0.0, 0.0, 0.0, 0.0, 0.0, 0.0, 0.0, 0.0, 0.0, 0.0, 0.0, 0.0, 0.0, 0.0, 0.0, 0.0, 0.0, 0.0, 0.0, 0.0, 0.0, 0.0, 0.0, 0.0, 0.0, 0.0, 0.0, 0.0, 0.0, 0.0, 0.0, 0.0, 0.0, 0.0, 0.0, 0.0, 0.0, 0.0, 0.0, 0.0, 0.0, 0.0, 0.0, 0.0, 0.0, 0.0, 0.0, 0.0, 0.0, 0.0, 0.0, 0.0, 0.0, 0.0, 0.0, 0.0, 0.0, 0.0, 0.0, 0.0, 0.0, 0.0, 0.0, 0.0, 0.0, 0.0, 0.0, 0.0, 0.0, 0.0, 0.0, 0.0, 0.0, 0.0, 0.0, 0.0, 0.0, 0.0, 0.0, 0.0, 0.0, 0.0, 0.0, 0.0, 0.0, 0.0, 0.0, 0.0, 0.0, 0.0, 0.0, 0.0, 0.0, 0.0, 0.0, 0.0, 0.0, 0.0, 0.0, 0.0, 0.0, 0.0, 0.0, 0.0, 0.0, 0.0, 0.0, 0.0, 0.0, 0.0, 0.0, 0.0, 0.0, 0.0, 0.0, 0.0, 0.0, 0.0, 0.0, 0.0, 0.0, 0.0, 0.0, 0.0, 0.0, 0.0, 0.0, 0.0, 0.0, 0.0, 0.0, 0.0, 0.0, 0.0, 0.0, 0.0, 0.0, 0.0, 0.0, 0.0, 0.0, 0.0, 0.0, 0.0, 0.0, 0.0, 0.0, 0.0, 0.0, 0.0, 0.0, 0.0, 0.0, 0.0, 0.0, 0.0, 0.0, 0.0, 0.0, 0.0, 0.0, 0.0, 0.0, 0.0, 0.0, 0.0, 0.0, 0.0, 0.0, 0.0, 0.0, 0.0, 0.0, 0.0, 0.0, 0.0, 0.0, 0.0, 0.0, 0.0, 0.0, 0.0, 0.0, 0.0, 0.0, 0.0, 0.0, 0.0, 0.0, 0.0, 0.0, 0.0, 0.0, 0.0, 0.0, 0.0, 0.0, 0.0, 0.0, 0.0, 0.0, 0.0, 0.0, 0.0, 0.0, 0.0, 0.0, 0.0, 0.0, 0.0, 0.0, 0.0, 0.0, 0.0, 0.0, 0.0, 0.0, 0.0, 0.0, 0.0, 0.0, 0.0, 0.0, 0.0, 0.0, 0.0, 0.0, 0.0, 0.0, 0.0, 0.0, 0.0, 0.0, 0.0, 0.0, 0.0, 0.0, 0.0, 0.0, 0.0, 0.0, 0.0, 0.0, 0.0, 0.0, 0.0, 0.0, 0.0, 0.0, 0.0, 0.0, 0.0, 0.0, 0.0, 0.0, 0.0, 0.0, 0.0, 0.0, 0.0, 0.0, 0.0, 0.0, 0.0, 0.0, 0.0, 0.0, 0.0, 0.0, 0.0, 0.0, 0.0, 0.0, 0.0, 0.0, 0.0, 0.0, 0.0, 0.0, 0.0, 0.0, 0.0, 0.0, 0.0, 0.0, 0.0, 0.0, 0.0, 0.0, 0.0, 0.0, 0.0, 0.0, 0.0, 0.0, 0.0, 0.0, 0.0, 0.0, 0.0, 0.0, 0.0, 0.0, 0.0, 0.0, 0.0, 0.0, 0.0, 0.0, 0.0, 0.0, 0.0, 0.0, 0.0, 0.0, 0.0, 0.0, 0.0, 0.0, 0.0, 0.0, 0.0, 0.0, 0.0, 0.0, 0.0, 0.0, 0.0, 0.0, 0.0, 0.0, 0.0, 0.0, 0.0, 0.0, 0.0, 0.0, 0.0, 0.0, 0.0, 0.0, 0.0, 0.0, 0.0, 0.0, 0.0, 0.0, 0.0, 0.0, 0.0, 0.0, 0.0, 0.0, 0.0, 0.0, 0.0, 0.0, 0.0, 0.0, 0.0, 0.0, 0.0, 0.0, 0.0, 0.0, 0.0, 0.0, 0.0, 0.0, 0.0, 0.0, 0.0, 0.0, 0.0, 0.0, 0.0, 0.0, 0.0, 0.0, 0.0, 0.0, 0.0, 0.0, 0.0, 0.0, 0.0, 0.0, 0.0, 0.0, 0.0, 0.0, 0.0, 0.0, 0.0, 0.0, 0.0, 0.0, 0.0, 0.0, 0.0, 0.0, 0.0, 0.0, 0.0, 0.0, 0.0, 0.0, 0.0, 0.0, 0.0, 0.0, 0.0, 0.0, 0.0, 0.0, 0.0, 0.0, 0.0, 0.0, 0.0, 0.0, 0.0, 0.0, 0.0, 0.0, 0.0, 0.0, 0.0, 0.0, 0.0, 0.0, 0.0, 0.0, 0.0, 0.0, 0.0, 0.0, 0.0, 0.0, 0.0, 0.0, 0.0, 0.0, 0.0, 0.0, 0.0, 0.0, 0.0, 0.0, 0.0, 0.0, 0.0, 0.0, 0.0, 0.0, 0.0, 0.0, 0.0, 0.0, 0.0, 0.0, 0.0, 0.0, 0.0, 0.0, 0.0, 0.0, 0.0, 0.0, 0.0, 0.0, 0.0, 0.0, 0.0, 0.0, 0.0, 0.0, 0.0, 0.0, 0.0, 0.0, 0.0, 0.0, 0.0, 0.0, 0.0, 0.0, 0.0, 0.0, 0.0, 0.0, 0.0, 0.0, 0.0, 0.0, 0.0, 0.0, 0.0, 0.0, 0.0, 0.0, 0.0, 0.0, 0.0, 0.0, 0.0, 0.0, 0.0, 0.0, 0.0, 0.0, 0.0, 0.0, 0.0, 0.0, 0.0, 0.0, 0.0, 0.0, 0.0, 0.0, 0.0, 0.0, 0.0, 0.0, 0.0, 0.0, 0.0, 0.0, 0.0, 0.0, 0.0, 0.0, 0.0, 0.0, 0.0, 0.0, 0.0, 0.0, 0.0, 0.0, 0.0, 0.0, 0.0, 0.0, 0.0, 0.0, 0.0, 0.0, 0.0, 0.0, 0.0, 0.0, 0.0, 0.0, 0.0, 0.0, 0.0, 0.0, 0.0, 0.0, 0.0, 0.0, 0.0, 0.0, 0.0, 0.0, 0.0, 0.0, 0.0, 0.0, 0.0, 0.0, 0.0, 0.0, 0.0, 0.0, 0.0, 0.0, 0.0, 0.0, 0.0, 0.0, 0.0, 0.0, 0.0, 0.0, 0.0, 0.0, 0.0, 0.0, 0.0, 0.0, 0.0, 0.0, 0.0, 0.0, 0.0, 0.0, 0.0, 0.0, 0.0, 0.0, 0.0, 0.0, 0.0, 0.0, 0.0, 0.0, 0.0, 0.0, 0.0, 0.0, 0.0, 0.0, 0.0, 0.0, 0.0, 0.0, 0.0, 0.0, 0.0, 0.0, 0.0, 0.0, 0.0, 0.0, 0.0, 0.0, 0.0, 0.0, 0.0, 0.0, 0.0, 0.0, 0.0, 0.0, 0.0, 0.0, 0.0, 0.0, 0.0, 0.0, 0.0, 0.0, 0.0, 0.0, 0.0, 0.0, 0.0, 0.0, 0.0, 0.0, 0.0, 0.0, 0.0, 0.0, 0.0, 0.0, 0.0, 0.0, 0.0, 0.0, 0.0, 0.0, 0.0, 0.0, 0.0, 0.0, 0.0, 0.0, 0.0, 0.0, 0.0, 0.0, 0.0, 0.0, 0.0, 0.0, 0.0, 0.0, 0.0, 0.0, 0.0, 0.0, 0.0, 0.0, 0.0, 0.0, 0.0, 0.0, 0.0, 0.0, 0.0, 0.0, 0.0, 0.0, 0.0, 0.0, 0.0, 0.0, 0.0, 0.0, 0.0, 0.0, 0.0, 0.0, 0.0, 0.0, 0.0, 0.0, 0.0, 0.0, 0.0, 0.0, 0.0, 0.0, 0.0, 0.0, 0.0, 0.0, 0.0, 0.0, 0.0, 0.0])
me_x.materials.append(mat_mugcup)
me_x.update()

# ---- objects
ob_mugcup = bpy.data.objects.new('Mugcup', me_x)
ob_x = bpy.data.objects.new('カメラ', cam_x)
ob_x_1 = bpy.data.objects.new('スポット', light_x)

# ---- transforms, parenting, visibility, modifiers, constraints
ob_mugcup.location = (0.0, 0.0, 0.0)
ob_x.location = (0.2036, -0.2583, 0.3265)
ob_x.rotation_euler = (0.8895, 4.136e-07, 0.6646)
ob_x_1.location = (-0.03316, -0.4514, 0.4344)
ob_x_1.rotation_euler = (0.8223, -0.0, 0.0)

# ---- collection membership
col_collection.objects.link(ob_mugcup)
col_collection.objects.link(ob_x)
col_collection.objects.link(ob_x_1)

# ---- scene / render settings (as saved in the file)
scene.camera = ob_x
scene.frame_start = 1; scene.frame_end = 250; scene.frame_set(-1)
scene.render.engine = 'BLENDER_EEVEE_NEXT'
bpy.context.view_layer.update()
